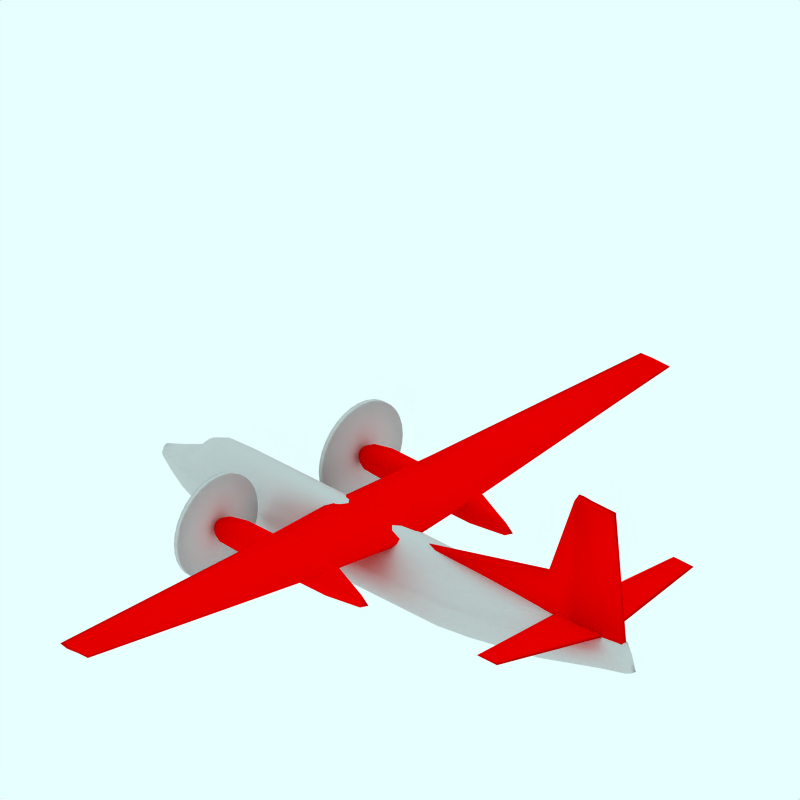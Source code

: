 # Source: F27_100_300_RoyalMail.blend  (saved by Blender 2.49.2; exported with 4.5.12 LTS)
import bpy
from mathutils import Matrix  # noqa: F401  (used for matrix-valued properties, if any)

bpy.ops.wm.read_factory_settings(use_empty=True)
scene = bpy.context.scene
scene.name = 'Scene'

# ---- collections
col_collection_1 = bpy.data.collections.new('Collection 1'); scene.collection.children.link(col_collection_1)
col_collection_2 = bpy.data.collections.new('Collection 2'); scene.collection.children.link(col_collection_2)
col_collection_2.hide_render = True
col_collection_2.hide_viewport = True
col_collection_3 = bpy.data.collections.new('Collection 3'); scene.collection.children.link(col_collection_3)
col_collection_3.hide_render = True
col_collection_3.hide_viewport = True
col_collection_4 = bpy.data.collections.new('Collection 4'); scene.collection.children.link(col_collection_4)
col_collection_4.hide_render = True
col_collection_4.hide_viewport = True

# ---- materials (node trees are filled in below, after node groups)
mat_rosso = bpy.data.materials.new('Rosso')
mat_rosso.alpha_threshold = 0.0
mat_rosso.diffuse_color = (1.0, 0.0, 0.0, 1.0)
mat_rosso.roughness = 0.5
mat_rosso.line_color = (0.0, 0.0, 0.0, 1.0)
mat_texface = bpy.data.materials.new('TexFace')
mat_texface.alpha_threshold = 0.0
mat_texface.roughness = 0.5
mat_texface.line_color = (0.0, 0.0, 0.0, 1.0)
mat_transparent = bpy.data.materials.new('Transparent')
mat_transparent.alpha_threshold = 0.0
mat_transparent.preview_render_type = 'FLAT'
mat_transparent.roughness = 0.5

# ---- material node trees

# ---- world
world_world = bpy.data.worlds.new('World'); scene.world = world_world
world_world.color = (0.9059, 1.0, 1.0)
world_world.use_sun_shadow = False
world_world.sun_shadow_jitter_overblur = 0.0
world_world.cycles.sampling_method = 'MANUAL'
world_world.cycles.sample_map_resolution = 256

# ---- cameras
cam_camera_001 = bpy.data.cameras.new('Camera.001')
cam_camera_001.type = 'ORTHO'
cam_camera_001.passepartout_alpha = 0.2
cam_camera_001.clip_end = 100.0
cam_camera_001.lens = 35.0
cam_camera_001.ortho_scale = 12.0
cam_camera_001.display_size = 5.91
cam_camera_001.show_passepartout = False
cam_camera_001.show_safe_areas = True
cam_camera_001.dof.focus_distance = 0.0
cam_camera_001.dof.aperture_fstop = 128.0

# ---- lights
light_lamp = bpy.data.lights.new('Lamp', 'SUN')
light_lamp.transmission_factor = 0.0
light_lamp.angle = 1.571
light_lamp.energy = 0.028
light_lamp.shadow_buffer_clip_start = 0.5
light_lamp.shadow_soft_size = 1.0
light_lamp.shadow_cascade_max_distance = 1000.0
light_lamp.cycles.use_multiple_importance_sampling = False

# ---- meshes
me_cube_002 = bpy.data.meshes.new('Cube.002')
me_cube_002.from_pydata([(4.77, 0.03954, 0.8634), (0.4796, 0.06365, 0.8634), (4.527, 0.03954, 3.277), (0.4796, 0.06365, 1.114), (4.828, -2.98e-08, 0.8634), (0.4796, 2.682e-07, 0.8634), (4.579, -5.662e-07, 3.346), (0.4796, 1.788e-07, 1.166), (3.215, 0.1418, 0.8634), (3.215, 0.09879, 1.737), (3.215, 8.047e-08, 0.8634), (3.215, -2.906e-07, 1.806), (3.801, 0.1418, 0.8634), (3.801, 0.09879, 3.277), (3.801, 4.022e-08, 0.8634), (3.801, -3.912e-07, 3.346)], [], [(4, 0, 2, 6), (7, 3, 1, 5), (8, 1, 3, 9), (10, 5, 1, 8), (7, 11, 9, 3), (0, 12, 13, 2), (12, 8, 9, 13), (12, 0, 4, 14), (14, 10, 8, 12), (11, 15, 13, 9), (15, 6, 2, 13)])
me_cube_002.polygons.foreach_set('use_smooth', [True] * 11)
me_cube_002.materials.append(mat_rosso)
me_cube_002.use_remesh_preserve_volume = False
me_cube_002.use_remesh_preserve_attributes = False
me_cube_002.use_mirror_vertex_groups = False
me_cube_002.update()
me_cube_001 = bpy.data.meshes.new('Cube.001')
me_cube_001.from_pydata([(4.099, 2.042, 1.365), (3.751, 2.042, 1.358), (4.099, 2.042, 1.399), (3.751, 2.042, 1.407), (4.28, 0.07895, 1.099), (3.45, 0.07895, 1.084), (4.28, 0.07895, 1.175), (3.45, 0.07895, 1.182), (4.14, 2.084, 1.382), (3.722, 2.084, 1.382), (4.357, 0.07895, 1.133), (3.361, 0.07895, 1.133)], [], [(0, 4, 5, 1), (3, 7, 6, 2), (2, 8, 9, 3), (8, 0, 1, 9), (0, 8, 10, 4), (8, 2, 6, 10), (3, 9, 11, 7), (9, 1, 5, 11)])
me_cube_001.polygons.foreach_set('use_smooth', [True] * 8)
me_cube_001.materials.append(mat_rosso)
me_cube_001.use_remesh_preserve_volume = False
me_cube_001.use_remesh_preserve_attributes = False
me_cube_001.use_mirror_vertex_groups = False
me_cube_001.update()
me_cylinder_003 = bpy.data.meshes.new('Cylinder.003')
me_cylinder_003.from_pydata([(-0.3172, 2.137, -2.408), (-0.2114, 2.009, -2.408), (-0.1329, 1.862, -2.408), (-0.08453, 1.702, -2.408), (-0.06819, 1.536, -2.408), (-0.08453, 1.371, -2.408), (-0.1329, 1.211, -2.408), (-0.2114, 1.064, -2.408), (-0.3172, 0.9354, -2.408), (-0.446, 0.8297, -2.408), (-0.5929, 0.7511, -2.408), (-0.7524, 0.7028, -2.408), (-0.9182, 0.6864, -2.408), (-1.084, 0.7028, -2.408), (-1.243, 0.7511, -2.408), (-1.39, 0.8297, -2.408), (-1.519, 0.9354, -2.408), (-1.625, 1.064, -2.408), (-1.703, 1.211, -2.408), (-1.752, 1.371, -2.408), (-1.768, 1.536, -2.408), (-1.752, 1.702, -2.408), (-1.703, 1.862, -2.408), (-1.625, 2.009, -2.408), (-1.519, 2.137, -2.408), (-1.39, 2.243, -2.408), (-1.243, 2.322, -2.408), (-1.084, 2.37, -2.408), (-0.9182, 2.386, -2.408), (-0.7524, 2.37, -2.408), (-0.5929, 2.322, -2.408), (-0.446, 2.243, -2.408), (-0.3172, 2.137, -2.328), (-0.2114, 2.009, -2.328), (-0.1329, 1.862, -2.328), (-0.08453, 1.702, -2.328), (-0.06819, 1.536, -2.328), (-0.08453, 1.371, -2.328), (-0.1329, 1.211, -2.328), (-0.2114, 1.064, -2.328), (-0.3172, 0.9354, -2.328), (-0.446, 0.8297, -2.328), (-0.5929, 0.7511, -2.328), (-0.7524, 0.7028, -2.328), (-0.9182, 0.6864, -2.328), (-1.084, 0.7028, -2.328), (-1.243, 0.7511, -2.328), (-1.39, 0.8297, -2.328), (-1.519, 0.9354, -2.328), (-1.625, 1.064, -2.328), (-1.703, 1.211, -2.328), (-1.752, 1.371, -2.328), (-1.768, 1.536, -2.328), (-1.752, 1.702, -2.328), (-1.703, 1.862, -2.328), (-1.625, 2.009, -2.328), (-1.519, 2.137, -2.328), (-1.39, 2.243, -2.328), (-1.243, 2.322, -2.328), (-1.084, 2.37, -2.328), (-0.9182, 2.386, -2.328), (-0.7524, 2.37, -2.328), (-0.5929, 2.322, -2.328), (-0.446, 2.243, -2.328), (-0.9182, 1.536, -2.408), (-0.9182, 1.536, -2.328)], [], [(64, 0, 1), (65, 33, 32), (64, 1, 2), (65, 34, 33), (64, 2, 3), (65, 35, 34), (64, 3, 4), (65, 36, 35), (64, 4, 5), (65, 37, 36), (64, 5, 6), (65, 38, 37), (64, 6, 7), (65, 39, 38), (64, 7, 8), (65, 40, 39), (64, 8, 9), (65, 41, 40), (64, 9, 10), (65, 42, 41), (64, 10, 11), (65, 43, 42), (64, 11, 12), (65, 44, 43), (64, 12, 13), (65, 45, 44), (64, 13, 14), (65, 46, 45), (64, 14, 15), (65, 47, 46), (64, 15, 16), (65, 48, 47), (64, 16, 17), (65, 49, 48), (64, 17, 18), (65, 50, 49), (64, 18, 19), (65, 51, 50), (64, 19, 20), (65, 52, 51), (64, 20, 21), (65, 53, 52), (64, 21, 22), (65, 54, 53), (64, 22, 23), (65, 55, 54), (64, 23, 24), (65, 56, 55), (64, 24, 25), (65, 57, 56), (64, 25, 26), (65, 58, 57), (64, 26, 27), (65, 59, 58), (64, 27, 28), (65, 60, 59), (64, 28, 29), (65, 61, 60), (64, 29, 30), (65, 62, 61), (64, 30, 31), (65, 63, 62), (31, 0, 64), (65, 32, 63), (0, 32, 33, 1), (1, 33, 34, 2), (2, 34, 35, 3), (3, 35, 36, 4), (4, 36, 37, 5), (5, 37, 38, 6), (6, 38, 39, 7), (7, 39, 40, 8), (8, 40, 41, 9), (9, 41, 42, 10), (10, 42, 43, 11), (11, 43, 44, 12), (12, 44, 45, 13), (13, 45, 46, 14), (14, 46, 47, 15), (15, 47, 48, 16), (16, 48, 49, 17), (17, 49, 50, 18), (18, 50, 51, 19), (19, 51, 52, 20), (20, 52, 53, 21), (21, 53, 54, 22), (22, 54, 55, 23), (23, 55, 56, 24), (24, 56, 57, 25), (25, 57, 58, 26), (26, 58, 59, 27), (27, 59, 60, 28), (28, 60, 61, 29), (29, 61, 62, 30), (30, 62, 63, 31), (32, 0, 31, 63)])
me_cylinder_003.polygons.foreach_set('use_smooth', [True] * 96)
me_cylinder_003.use_remesh_preserve_volume = False
me_cylinder_003.use_remesh_preserve_attributes = False
me_cylinder_003.use_mirror_vertex_groups = False
me_cylinder_003.update()
me_cube = bpy.data.meshes.new('Cube')
me_cube.from_pydata([(-0.4763, 6.119, 1.276), (-0.9432, 6.119, 1.239), (-0.4763, 6.119, 1.327), (-0.9432, 6.093, 1.34), (0.1812, -2.98e-08, 1.058), (-1.281, 2.682e-07, 0.9154), (0.1812, -5.662e-07, 1.16), (-1.281, 1.788e-07, 1.171), (-0.0008681, 1.783, 1.095), (-1.189, 1.783, 0.9527), (-0.0008681, 1.783, 1.16), (-1.189, 1.783, 1.233), (-0.45, 6.174, 1.303), (-1.047, 6.156, 1.303), (0.2075, -3.651e-07, 1.12), (-1.402, 2.123e-07, 1.12), (0.02545, 1.783, 1.134), (-1.31, 1.783, 1.134), (-0.7565, 6.119, 1.254), (-0.7565, 6.119, 1.349), (-0.6959, 1.49e-07, 0.9722), (-0.6959, -1.192e-07, 1.255), (-0.7135, 1.783, 1.01), (-0.7135, 1.783, 1.255), (-0.8186, 6.174, 1.303)], [], [(0, 12, 16, 8), (12, 2, 10, 16), (6, 14, 16, 10), (14, 4, 8, 16), (11, 17, 15, 7), (17, 9, 5, 15), (3, 13, 17, 11), (13, 1, 9, 17), (18, 0, 8, 22), (22, 9, 1, 18), (4, 20, 22, 8), (20, 5, 9, 22), (11, 23, 19, 3), (23, 10, 2, 19), (7, 21, 23, 11), (21, 6, 10, 23), (12, 24, 19, 2), (24, 13, 3, 19), (0, 18, 24, 12), (18, 1, 13, 24)])
me_cube.polygons.foreach_set('use_smooth', [True] * 20)
me_cube.materials.append(mat_rosso)
me_cube.use_remesh_preserve_volume = False
me_cube.use_remesh_preserve_attributes = False
me_cube.use_mirror_vertex_groups = False
me_cube.update()
me_cylinder_001 = bpy.data.meshes.new('Cylinder.001')
me_cylinder_001.from_pydata([(-0.8641, 1.575, -2.477), (-0.8543, 1.566, -2.477), (-0.847, 1.555, -2.477), (-0.8425, 1.544, -2.477), (-0.8409, 1.532, -2.477), (-0.8425, 1.52, -2.477), (-0.847, 1.509, -2.477), (-0.8543, 1.499, -2.477), (-0.8641, 1.49, -2.477), (-0.8761, 1.482, -2.477), (-0.8898, 1.477, -2.477), (-0.9047, 1.473, -2.477), (-0.9201, 1.472, -2.477), (-0.9356, 1.473, -2.477), (-0.9504, 1.477, -2.477), (-0.9641, 1.482, -2.477), (-0.9761, 1.49, -2.477), (-0.986, 1.499, -2.477), (-0.9933, 1.509, -2.477), (-0.9978, 1.52, -2.477), (-0.9993, 1.532, -2.477), (-0.9978, 1.544, -2.477), (-0.9933, 1.555, -2.477), (-0.986, 1.566, -2.477), (-0.9761, 1.575, -2.477), (-0.9641, 1.582, -2.477), (-0.9504, 1.588, -2.477), (-0.9356, 1.591, -2.477), (-0.9201, 1.592, -2.477), (-0.9047, 1.591, -2.477), (-0.8898, 1.588, -2.477), (-0.8761, 1.582, -2.477), (-0.7797, 1.56, 0.6912), (-0.7659, 1.554, 0.6912), (-0.7557, 1.547, 0.6912), (-0.7494, 1.54, 0.6912), (-0.7472, 1.532, 0.6912), (-0.7494, 1.524, 0.6912), (-0.7557, 1.517, 0.6912), (-0.7659, 1.51, 0.6912), (-0.7797, 1.504, 0.6912), (-0.7965, 1.499, 0.6912), (-0.8157, 1.495, 0.6912), (-0.8365, 1.493, 0.6912), (-0.8581, 1.492, 0.6912), (-0.8797, 1.493, 0.6912), (-0.9005, 1.495, 0.6912), (-0.9197, 1.499, 0.6912), (-0.9365, 1.504, 0.6912), (-0.9503, 1.51, 0.6912), (-0.9605, 1.517, 0.6912), (-0.9669, 1.524, 0.6912), (-0.969, 1.532, 0.6912), (-0.9669, 1.54, 0.6912), (-0.9605, 1.547, 0.6912), (-0.9503, 1.554, 0.6912), (-0.9365, 1.56, 0.6912), (-0.9197, 1.565, 0.6912), (-0.9005, 1.569, 0.6912), (-0.8797, 1.571, 0.6912), (-0.8581, 1.572, 0.6912), (-0.8365, 1.571, 0.6912), (-0.8157, 1.569, 0.6912), (-0.7965, 1.565, 0.6912), (-0.9171, 1.532, -2.528), (-0.8451, 1.532, 0.8603), (-0.7427, 1.643, -0.9526), (-0.7755, 1.674, -0.9526), (-0.7183, 1.609, -0.9526), (-0.7033, 1.571, -0.9526), (-0.6982, 1.532, -0.9526), (-0.7033, 1.493, -0.9526), (-0.7183, 1.456, -0.9526), (-0.7427, 1.421, -0.9526), (-0.7755, 1.391, -0.9526), (-0.8155, 1.366, -0.9526), (-0.8612, 1.347, -0.9526), (-0.9107, 1.336, -0.9526), (-0.9622, 1.332, -0.9526), (-1.014, 1.336, -0.9526), (-1.063, 1.347, -0.9526), (-1.109, 1.366, -0.9526), (-1.149, 1.391, -0.9526), (-1.182, 1.421, -0.9526), (-1.206, 1.456, -0.9526), (-1.221, 1.493, -0.9526), (-1.226, 1.532, -0.9526), (-1.221, 1.571, -0.9526), (-1.206, 1.609, -0.9526), (-1.182, 1.643, -0.9526), (-1.149, 1.674, -0.9526), (-1.109, 1.698, -0.9526), (-1.063, 1.717, -0.9526), (-1.014, 1.728, -0.9526), (-0.9622, 1.732, -0.9526), (-0.9107, 1.728, -0.9526), (-0.8612, 1.717, -0.9526), (-0.8155, 1.698, -0.9526), (-0.7427, 1.643, -1.789), (-0.7755, 1.674, -1.789), (-0.7183, 1.609, -1.789), (-0.7033, 1.571, -1.789), (-0.6982, 1.532, -1.789), (-0.7033, 1.493, -1.789), (-0.7183, 1.456, -1.789), (-0.7427, 1.421, -1.789), (-0.7755, 1.391, -1.789), (-0.8155, 1.366, -1.789), (-0.8612, 1.347, -1.789), (-0.9107, 1.336, -1.789), (-0.9622, 1.332, -1.789), (-1.014, 1.336, -1.789), (-1.063, 1.347, -1.789), (-1.109, 1.366, -1.789), (-1.149, 1.391, -1.789), (-1.182, 1.421, -1.789), (-1.206, 1.456, -1.789), (-1.221, 1.493, -1.789), (-1.226, 1.532, -1.789), (-1.221, 1.571, -1.789), (-1.206, 1.609, -1.789), (-1.182, 1.643, -1.789), (-1.149, 1.674, -1.789), (-1.109, 1.698, -1.789), (-1.063, 1.717, -1.789), (-1.014, 1.728, -1.789), (-0.9622, 1.732, -1.789), (-0.9107, 1.728, -1.789), (-0.8612, 1.717, -1.789), (-0.8155, 1.698, -1.789), (-0.7427, 1.643, 0.06029), (-0.7755, 1.674, 0.06029), (-0.7183, 1.609, 0.06029), (-0.7033, 1.571, 0.06029), (-0.6982, 1.532, 0.06029), (-0.7033, 1.493, 0.06029), (-0.7183, 1.456, 0.06029), (-0.7427, 1.421, 0.06029), (-0.7755, 1.391, 0.06029), (-0.8155, 1.366, 0.06029), (-0.8612, 1.347, 0.06029), (-0.9107, 1.336, 0.06029), (-0.9622, 1.332, 0.06029), (-1.014, 1.336, 0.06029), (-1.063, 1.347, 0.06029), (-1.109, 1.366, 0.06029), (-1.149, 1.391, 0.06029), (-1.182, 1.421, 0.06029), (-1.206, 1.456, 0.06029), (-1.221, 1.493, 0.06029), (-1.226, 1.532, 0.06029), (-1.221, 1.571, 0.06029), (-1.206, 1.609, 0.06029), (-1.182, 1.643, 0.06029), (-1.149, 1.674, 0.06029), (-1.109, 1.698, 0.06029), (-1.063, 1.717, 0.06029), (-1.014, 1.728, 0.06029), (-0.9622, 1.732, 0.06029), (-0.9107, 1.728, 0.06029), (-0.8612, 1.717, 0.06029), (-0.8155, 1.698, 0.06029), (-0.762, 1.643, -2.145), (-0.7882, 1.674, -2.145), (-0.7425, 1.609, -2.145), (-0.7304, 1.571, -2.145), (-0.7264, 1.532, -2.145), (-0.7304, 1.493, -2.145), (-0.7425, 1.456, -2.145), (-0.762, 1.421, -2.145), (-0.7882, 1.391, -2.145), (-0.8202, 1.366, -2.145), (-0.8568, 1.347, -2.145), (-0.8964, 1.336, -2.145), (-0.9376, 1.332, -2.145), (-0.9788, 1.336, -2.145), (-1.018, 1.347, -2.145), (-1.055, 1.366, -2.145), (-1.087, 1.391, -2.145), (-1.113, 1.421, -2.145), (-1.133, 1.456, -2.145), (-1.145, 1.493, -2.145), (-1.149, 1.532, -2.145), (-1.145, 1.571, -2.145), (-1.133, 1.609, -2.145), (-1.113, 1.643, -2.145), (-1.087, 1.674, -2.145), (-1.055, 1.698, -2.145), (-1.018, 1.717, -2.145), (-0.9788, 1.728, -2.145), (-0.9376, 1.732, -2.145), (-0.8964, 1.728, -2.145), (-0.8568, 1.717, -2.145), (-0.8202, 1.698, -2.145), (-0.7862, 1.599, -2.277), (-0.8059, 1.617, -2.277), (-0.7716, 1.578, -2.277), (-0.7626, 1.556, -2.277), (-0.7595, 1.532, -2.277), (-0.7626, 1.509, -2.277), (-0.7716, 1.486, -2.277), (-0.7862, 1.466, -2.277), (-0.8059, 1.447, -2.277), (-0.8299, 1.432, -2.277), (-0.8573, 1.421, -2.277), (-0.887, 1.414, -2.277), (-0.9179, 1.412, -2.277), (-0.9488, 1.414, -2.277), (-0.9785, 1.421, -2.277), (-1.006, 1.432, -2.277), (-1.03, 1.447, -2.277), (-1.05, 1.466, -2.277), (-1.064, 1.486, -2.277), (-1.073, 1.509, -2.277), (-1.076, 1.532, -2.277), (-1.073, 1.556, -2.277), (-1.064, 1.578, -2.277), (-1.05, 1.599, -2.277), (-1.03, 1.617, -2.277), (-1.006, 1.632, -2.277), (-0.9785, 1.643, -2.277), (-0.9488, 1.65, -2.277), (-0.9179, 1.652, -2.277), (-0.887, 1.65, -2.277), (-0.8573, 1.643, -2.277), (-0.8299, 1.632, -2.277), (-0.8301, 1.577, -2.306), (-0.8432, 1.589, -2.306), (-0.8203, 1.563, -2.306), (-0.8143, 1.548, -2.306), (-0.8123, 1.532, -2.306), (-0.8143, 1.517, -2.306), (-0.8203, 1.502, -2.306), (-0.8301, 1.488, -2.306), (-0.8432, 1.476, -2.306), (-0.8592, 1.466, -2.306), (-0.8775, 1.458, -2.306), (-0.8973, 1.454, -2.306), (-0.9179, 1.452, -2.306), (-0.9385, 1.454, -2.306), (-0.9583, 1.458, -2.306), (-0.9766, 1.466, -2.306), (-0.9926, 1.476, -2.306), (-1.006, 1.488, -2.306), (-1.015, 1.502, -2.306), (-1.021, 1.517, -2.306), (-1.024, 1.532, -2.306), (-1.021, 1.548, -2.306), (-1.015, 1.563, -2.306), (-1.006, 1.577, -2.306), (-0.9926, 1.589, -2.306), (-0.9766, 1.599, -2.306), (-0.9583, 1.606, -2.306), (-0.9385, 1.611, -2.306), (-0.9179, 1.612, -2.306), (-0.8973, 1.611, -2.306), (-0.8775, 1.606, -2.306), (-0.8592, 1.599, -2.306)], [], [(64, 0, 1), (65, 33, 32), (64, 1, 2), (65, 34, 33), (64, 2, 3), (65, 35, 34), (64, 3, 4), (65, 36, 35), (64, 4, 5), (65, 37, 36), (64, 5, 6), (65, 38, 37), (64, 6, 7), (65, 39, 38), (64, 7, 8), (65, 40, 39), (64, 8, 9), (65, 41, 40), (64, 9, 10), (65, 42, 41), (64, 10, 11), (65, 43, 42), (64, 11, 12), (65, 44, 43), (64, 12, 13), (65, 45, 44), (64, 13, 14), (65, 46, 45), (64, 14, 15), (65, 47, 46), (64, 15, 16), (65, 48, 47), (64, 16, 17), (65, 49, 48), (64, 17, 18), (65, 50, 49), (64, 18, 19), (65, 51, 50), (64, 19, 20), (65, 52, 51), (64, 20, 21), (65, 53, 52), (64, 21, 22), (65, 54, 53), (64, 22, 23), (65, 55, 54), (64, 23, 24), (65, 56, 55), (64, 24, 25), (65, 57, 56), (64, 25, 26), (65, 58, 57), (64, 26, 27), (65, 59, 58), (64, 27, 28), (65, 60, 59), (64, 28, 29), (65, 61, 60), (64, 29, 30), (65, 62, 61), (64, 30, 31), (65, 63, 62), (31, 0, 64), (65, 32, 63), (99, 67, 66, 98), (98, 66, 68, 100), (100, 68, 69, 101), (101, 69, 70, 102), (102, 70, 71, 103), (103, 71, 72, 104), (104, 72, 73, 105), (105, 73, 74, 106), (106, 74, 75, 107), (107, 75, 76, 108), (108, 76, 77, 109), (109, 77, 78, 110), (110, 78, 79, 111), (111, 79, 80, 112), (112, 80, 81, 113), (113, 81, 82, 114), (114, 82, 83, 115), (115, 83, 84, 116), (116, 84, 85, 117), (117, 85, 86, 118), (118, 86, 87, 119), (119, 87, 88, 120), (120, 88, 89, 121), (121, 89, 90, 122), (122, 90, 91, 123), (123, 91, 92, 124), (124, 92, 93, 125), (125, 93, 94, 126), (126, 94, 95, 127), (127, 95, 96, 128), (128, 96, 97, 129), (67, 99, 129, 97), (67, 131, 130, 66), (131, 32, 33, 130), (66, 130, 132, 68), (130, 33, 34, 132), (68, 132, 133, 69), (132, 34, 35, 133), (69, 133, 134, 70), (133, 35, 36, 134), (70, 134, 135, 71), (134, 36, 37, 135), (71, 135, 136, 72), (135, 37, 38, 136), (72, 136, 137, 73), (136, 38, 39, 137), (73, 137, 138, 74), (137, 39, 40, 138), (74, 138, 139, 75), (138, 40, 41, 139), (75, 139, 140, 76), (139, 41, 42, 140), (76, 140, 141, 77), (140, 42, 43, 141), (77, 141, 142, 78), (141, 43, 44, 142), (78, 142, 143, 79), (142, 44, 45, 143), (79, 143, 144, 80), (143, 45, 46, 144), (80, 144, 145, 81), (144, 46, 47, 145), (81, 145, 146, 82), (145, 47, 48, 146), (82, 146, 147, 83), (146, 48, 49, 147), (83, 147, 148, 84), (147, 49, 50, 148), (84, 148, 149, 85), (148, 50, 51, 149), (85, 149, 150, 86), (149, 51, 52, 150), (86, 150, 151, 87), (150, 52, 53, 151), (87, 151, 152, 88), (151, 53, 54, 152), (88, 152, 153, 89), (152, 54, 55, 153), (89, 153, 154, 90), (153, 55, 56, 154), (90, 154, 155, 91), (154, 56, 57, 155), (91, 155, 156, 92), (155, 57, 58, 156), (92, 156, 157, 93), (156, 58, 59, 157), (93, 157, 158, 94), (157, 59, 60, 158), (94, 158, 159, 95), (158, 60, 61, 159), (95, 159, 160, 96), (159, 61, 62, 160), (96, 160, 161, 97), (160, 62, 63, 161), (32, 131, 161, 63), (131, 67, 97, 161), (163, 99, 98, 162), (162, 98, 100, 164), (164, 100, 101, 165), (165, 101, 102, 166), (166, 102, 103, 167), (167, 103, 104, 168), (168, 104, 105, 169), (169, 105, 106, 170), (170, 106, 107, 171), (171, 107, 108, 172), (172, 108, 109, 173), (173, 109, 110, 174), (174, 110, 111, 175), (175, 111, 112, 176), (176, 112, 113, 177), (177, 113, 114, 178), (178, 114, 115, 179), (179, 115, 116, 180), (180, 116, 117, 181), (181, 117, 118, 182), (182, 118, 119, 183), (183, 119, 120, 184), (184, 120, 121, 185), (185, 121, 122, 186), (186, 122, 123, 187), (187, 123, 124, 188), (188, 124, 125, 189), (189, 125, 126, 190), (190, 126, 127, 191), (191, 127, 128, 192), (192, 128, 129, 193), (99, 163, 193, 129), (195, 163, 162, 194), (194, 162, 164, 196), (196, 164, 165, 197), (197, 165, 166, 198), (198, 166, 167, 199), (199, 167, 168, 200), (200, 168, 169, 201), (201, 169, 170, 202), (202, 170, 171, 203), (203, 171, 172, 204), (204, 172, 173, 205), (205, 173, 174, 206), (206, 174, 175, 207), (207, 175, 176, 208), (208, 176, 177, 209), (209, 177, 178, 210), (210, 178, 179, 211), (211, 179, 180, 212), (212, 180, 181, 213), (213, 181, 182, 214), (214, 182, 183, 215), (215, 183, 184, 216), (216, 184, 185, 217), (217, 185, 186, 218), (218, 186, 187, 219), (219, 187, 188, 220), (220, 188, 189, 221), (221, 189, 190, 222), (222, 190, 191, 223), (223, 191, 192, 224), (224, 192, 193, 225), (163, 195, 225, 193), (0, 227, 226, 1), (227, 195, 194, 226), (1, 226, 228, 2), (226, 194, 196, 228), (2, 228, 229, 3), (228, 196, 197, 229), (3, 229, 230, 4), (229, 197, 198, 230), (4, 230, 231, 5), (230, 198, 199, 231), (5, 231, 232, 6), (231, 199, 200, 232), (6, 232, 233, 7), (232, 200, 201, 233), (7, 233, 234, 8), (233, 201, 202, 234), (8, 234, 235, 9), (234, 202, 203, 235), (9, 235, 236, 10), (235, 203, 204, 236), (10, 236, 237, 11), (236, 204, 205, 237), (11, 237, 238, 12), (237, 205, 206, 238), (12, 238, 239, 13), (238, 206, 207, 239), (13, 239, 240, 14), (239, 207, 208, 240), (14, 240, 241, 15), (240, 208, 209, 241), (15, 241, 242, 16), (241, 209, 210, 242), (16, 242, 243, 17), (242, 210, 211, 243), (17, 243, 244, 18), (243, 211, 212, 244), (18, 244, 245, 19), (244, 212, 213, 245), (19, 245, 246, 20), (245, 213, 214, 246), (20, 246, 247, 21), (246, 214, 215, 247), (21, 247, 248, 22), (247, 215, 216, 248), (22, 248, 249, 23), (248, 216, 217, 249), (23, 249, 250, 24), (249, 217, 218, 250), (24, 250, 251, 25), (250, 218, 219, 251), (25, 251, 252, 26), (251, 219, 220, 252), (26, 252, 253, 27), (252, 220, 221, 253), (27, 253, 254, 28), (253, 221, 222, 254), (28, 254, 255, 29), (254, 222, 223, 255), (29, 255, 256, 30), (255, 223, 224, 256), (30, 256, 257, 31), (256, 224, 225, 257), (195, 227, 257, 225), (227, 0, 31, 257)])
me_cylinder_001.polygons.foreach_set('use_smooth', [True] * 288)
me_cylinder_001.materials.append(mat_rosso)
me_cylinder_001.use_remesh_preserve_volume = False
me_cylinder_001.use_remesh_preserve_attributes = False
me_cylinder_001.use_mirror_vertex_groups = False
me_cylinder_001.update()
me_cylinder = bpy.data.meshes.new('Cylinder')
me_cylinder.from_pydata([(0.0588, 0.623, -4.948), (0.06915, 0.6037, -4.948), (0.07683, 0.5813, -4.948), (0.09062, 0.5596, -4.948), (0.0924, 0.5371, -4.948), (0.09062, 0.5146, -4.948), (0.08537, 0.493, -4.948), (0.07683, 0.4731, -4.948), (0.06534, 0.4556, -4.948), (0.05133, 0.4412, -4.948), (0.03536, 0.4306, -4.948), (0.01803, 0.424, -4.948), (1.77e-07, 0.4218, -4.948), (-0.01803, 0.424, -4.948), (-0.03536, 0.4306, -4.948), (-0.05133, 0.4412, -4.948), (-0.06534, 0.4556, -4.948), (-0.07683, 0.4731, -4.948), (-0.08537, 0.493, -4.948), (-0.09062, 0.5146, -4.948), (-0.0924, 0.5371, -4.948), (-0.09062, 0.5596, -4.948), (-0.07683, 0.5813, -4.948), (-0.06914, 0.6037, -4.948), (-0.0588, 0.623, -4.948), (-0.0462, 0.6387, -4.948), (-0.03182, 0.6505, -4.948), (-0.01622, 0.6577, -4.948), (3.406e-07, 0.6601, -4.948), (0.01622, 0.6577, -4.948), (0.03182, 0.6505, -4.948), (0.0462, 0.6387, -4.948), (0.03512, 0.9712, 4.894), (0.03997, 0.9442, 4.894), (0.04357, 0.9128, 4.894), (0.05004, 0.8825, 4.894), (0.05087, 0.851, 4.894), (0.05004, 0.8195, 4.894), (0.04757, 0.7892, 4.894), (0.04357, 0.7613, 4.894), (0.03819, 0.7368, 4.894), (0.03162, 0.7167, 4.894), (0.02413, 0.7018, 4.894), (0.01601, 0.6926, 4.894), (0.007559, 0.6895, 4.894), (-0.0008904, 0.6926, 4.894), (-0.009016, 0.7018, 4.894), (-0.0165, 0.7167, 4.894), (-0.02307, 0.7368, 4.894), (-0.02845, 0.7613, 4.894), (-0.03246, 0.7892, 4.894), (-0.03492, 0.8195, 4.894), (-0.03575, 0.851, 4.894), (-0.03492, 0.8825, 4.894), (-0.02845, 0.9128, 4.894), (-0.02485, 0.9442, 4.894), (-0.02, 0.9712, 4.894), (-0.0141, 0.9933, 4.894), (-0.007358, 1.01, 4.894), (-4.572e-05, 1.02, 4.894), (0.007559, 1.023, 4.894), (0.01516, 1.02, 4.894), (0.02248, 1.01, 4.894), (0.02922, 0.9933, 4.894), (1.721e-07, 0.5151, -4.987), (-1.726e-07, 0.762, 5.0), (0.4322, 0.9159, 1.105), (0.3675, 1.012, 1.105), (0.4802, 0.8037, 1.105), (0.5664, 0.6955, 1.105), (0.5775, 0.583, 1.105), (0.5664, 0.4704, 1.105), (0.5335, 0.3622, 1.105), (0.4802, 0.2625, 1.105), (0.4084, 0.1751, 1.105), (0.3208, 0.1034, 1.105), (0.221, 0.05007, 1.105), (0.1127, 0.01724, 1.105), (2.16e-07, 0.00616, 1.105), (-0.1127, 0.01724, 1.105), (-0.221, 0.05007, 1.105), (-0.3208, 0.1034, 1.105), (-0.4084, 0.1751, 1.105), (-0.4802, 0.2625, 1.105), (-0.5335, 0.3622, 1.105), (-0.5664, 0.4704, 1.105), (-0.5775, 0.583, 1.105), (-0.5664, 0.6955, 1.105), (-0.4802, 0.8037, 1.105), (-0.4322, 0.9159, 1.105), (-0.3675, 1.012, 1.105), (-0.2888, 1.091, 1.105), (-0.1989, 1.15, 1.105), (-0.1014, 1.186, 1.105), (-2.021e-06, 1.198, 1.105), (0.1014, 1.186, 1.105), (0.1989, 1.15, 1.105), (0.2888, 1.091, 1.105), (0.2838, 0.973, 3.072), (0.2417, 1.05, 3.072), (0.315, 0.8832, 3.072), (0.371, 0.7967, 3.072), (0.3782, 0.7066, 3.072), (0.371, 0.6166, 3.072), (0.3497, 0.5301, 3.072), (0.315, 0.4503, 3.072), (0.2683, 0.3804, 3.072), (0.2114, 0.323, 3.072), (0.1465, 0.2803, 3.072), (0.07609, 0.2541, 3.072), (0.002861, 0.2452, 3.072), (-0.07037, 0.2541, 3.072), (-0.1408, 0.2803, 3.072), (-0.2057, 0.323, 3.072), (-0.2626, 0.3804, 3.072), (-0.3093, 0.4503, 3.072), (-0.3439, 0.5301, 3.072), (-0.3653, 0.6166, 3.072), (-0.3725, 0.7066, 3.072), (-0.3653, 0.7967, 3.072), (-0.3093, 0.8832, 3.072), (-0.278, 0.973, 3.072), (-0.236, 1.05, 3.072), (-0.1848, 1.113, 3.072), (-0.1264, 1.16, 3.072), (-0.06305, 1.189, 3.072), (0.002858, 1.199, 3.072), (0.06877, 1.189, 3.072), (0.1321, 1.16, 3.072), (0.1906, 1.113, 3.072), (0.1354, 1.044, 4.306), (0.116, 1.097, 4.306), (0.1498, 0.9826, 4.306), (0.1756, 0.9231, 4.306), (0.179, 0.8612, 4.306), (0.1756, 0.7994, 4.306), (0.1658, 0.7398, 4.306), (0.1498, 0.685, 4.306), (0.1282, 0.6369, 4.306), (0.102, 0.5975, 4.306), (0.07202, 0.5682, 4.306), (0.03952, 0.5501, 4.306), (0.005721, 0.544, 4.306), (-0.02808, 0.5501, 4.306), (-0.06058, 0.5682, 4.306), (-0.09053, 0.5975, 4.306), (-0.1168, 0.6369, 4.306), (-0.1383, 0.685, 4.306), (-0.1543, 0.7398, 4.306), (-0.1642, 0.7994, 4.306), (-0.1675, 0.8612, 4.306), (-0.1642, 0.9231, 4.306), (-0.1383, 0.9826, 4.306), (-0.1239, 1.044, 4.306), (-0.1045, 1.097, 4.306), (-0.08091, 1.141, 4.306), (-0.05395, 1.173, 4.306), (-0.0247, 1.193, 4.306), (0.00572, 1.199, 4.306), (0.03614, 1.193, 4.306), (0.06539, 1.173, 4.306), (0.09235, 1.141, 4.306), (0.07177, 1.066, 4.791), (0.06207, 1.11, 4.791), (0.07897, 1.014, 4.791), (0.09191, 0.9643, 4.791), (0.09357, 0.9124, 4.791), (0.09191, 0.8606, 4.791), (0.08698, 0.8108, 4.791), (0.07897, 0.7648, 4.791), (0.0682, 0.7246, 4.791), (0.05507, 0.6915, 4.791), (0.0401, 0.667, 4.791), (0.02385, 0.6518, 4.791), (0.006947, 0.6467, 4.791), (-0.009953, 0.6518, 4.791), (-0.0262, 0.667, 4.791), (-0.04118, 0.6915, 4.791), (-0.05431, 0.7246, 4.791), (-0.06508, 0.7648, 4.791), (-0.07308, 0.8108, 4.791), (-0.07801, 0.8606, 4.791), (-0.07968, 0.9124, 4.791), (-0.07801, 0.9643, 4.791), (-0.06508, 1.014, 4.791), (-0.05788, 1.066, 4.791), (-0.04818, 1.11, 4.791), (-0.03637, 1.146, 4.791), (-0.02289, 1.173, 4.791), (-0.008264, 1.19, 4.791), (0.006946, 1.196, 4.791), (0.02216, 1.19, 4.791), (0.03678, 1.173, 4.791), (0.05026, 1.146, 4.791), (0.4322, 0.9356, 1.783), (0.3675, 1.025, 1.783), (0.4802, 0.8311, 1.783), (0.5664, 0.7304, 1.783), (0.5775, 0.6256, 1.783), (0.5664, 0.5209, 1.783), (0.5335, 0.4201, 1.783), (0.4802, 0.3273, 1.783), (0.4084, 0.2459, 1.783), (0.3208, 0.1791, 1.783), (0.221, 0.1295, 1.783), (0.1127, 0.09895, 1.783), (2.418e-07, 0.08863, 1.783), (-0.1127, 0.09895, 1.783), (-0.221, 0.1295, 1.783), (-0.3208, 0.1791, 1.783), (-0.4084, 0.2459, 1.783), (-0.4802, 0.3273, 1.783), (-0.5335, 0.4201, 1.783), (-0.5664, 0.5209, 1.783), (-0.5775, 0.6256, 1.783), (-0.5664, 0.7304, 1.783), (-0.4802, 0.8311, 1.783), (-0.4322, 0.9356, 1.783), (-0.3675, 1.025, 1.783), (-0.2888, 1.099, 1.783), (-0.1989, 1.153, 1.783), (-0.1014, 1.187, 1.783), (-2.358e-06, 1.198, 1.783), (0.1014, 1.187, 1.783), (0.1989, 1.153, 1.783), (0.2888, 1.099, 1.783), (0.4322, 0.9159, -3.403), (0.3675, 1.012, -3.403), (0.4802, 0.8037, -3.403), (0.5664, 0.6955, -3.403), (0.5775, 0.583, -3.403), (0.5664, 0.4704, -3.403), (0.5335, 0.3622, -3.403), (0.4802, 0.2625, -3.403), (0.4084, 0.1751, -3.403), (0.3208, 0.1034, -3.403), (0.221, 0.05007, -3.403), (0.1127, 0.01724, -3.403), (4.426e-08, 0.00616, -3.403), (-0.1127, 0.01724, -3.403), (-0.221, 0.05007, -3.403), (-0.3208, 0.1034, -3.403), (-0.4084, 0.1751, -3.403), (-0.4802, 0.2625, -3.403), (-0.5335, 0.3622, -3.403), (-0.5664, 0.4704, -3.403), (-0.5775, 0.583, -3.403), (-0.5664, 0.6955, -3.403), (-0.4802, 0.8037, -3.403), (-0.4322, 0.9159, -3.403), (-0.3675, 1.012, -3.403), (-0.2888, 1.091, -3.403), (-0.1989, 1.15, -3.403), (-0.1014, 1.186, -3.403), (2.194e-07, 1.198, -3.403), (0.1014, 1.186, -3.403), (0.1989, 1.15, -3.403), (0.2888, 1.091, -3.403), (0.3941, 0.9159, -3.807), (0.3352, 1.012, -3.807), (0.4379, 0.8037, -3.807), (0.5166, 0.6955, -3.807), (0.5267, 0.583, -3.807), (0.5166, 0.4761, -3.807), (0.4866, 0.3733, -3.807), (0.4379, 0.2786, -3.807), (0.3724, 0.1955, -3.807), (0.2926, 0.1274, -3.807), (0.2016, 0.07677, -3.807), (0.1028, 0.04559, -3.807), (4.098e-08, 0.03506, -3.807), (-0.1028, 0.04559, -3.807), (-0.2016, 0.07677, -3.807), (-0.2926, 0.1274, -3.807), (-0.3724, 0.1956, -3.807), (-0.4379, 0.2786, -3.807), (-0.4866, 0.3733, -3.807), (-0.5166, 0.4761, -3.807), (-0.5267, 0.583, -3.807), (-0.5166, 0.6955, -3.807), (-0.4379, 0.8037, -3.807), (-0.3941, 0.9159, -3.807), (-0.3352, 1.012, -3.807), (-0.2633, 1.091, -3.807), (-0.1814, 1.15, -3.807), (-0.09247, 1.186, -3.807), (3.978e-07, 1.198, -3.807), (0.09248, 1.186, -3.807), (0.1814, 1.15, -3.807), (0.2633, 1.091, -3.807), (0.3616, 0.8661, -4.043), (0.3075, 0.9478, -4.043), (0.4017, 0.7708, -4.043), (0.4739, 0.6955, -4.043), (0.4832, 0.583, -4.043), (0.4739, 0.4826, -4.043), (0.4464, 0.386, -4.043), (0.4017, 0.297, -4.043), (0.3416, 0.2189, -4.043), (0.2684, 0.1549, -4.043), (0.1849, 0.1073, -4.043), (0.09426, 0.07801, -4.043), (4.407e-08, 0.06811, -4.043), (-0.09426, 0.07801, -4.043), (-0.1849, 0.1073, -4.043), (-0.2684, 0.1549, -4.043), (-0.3416, 0.2189, -4.043), (-0.4017, 0.297, -4.043), (-0.4464, 0.386, -4.043), (-0.4739, 0.4826, -4.043), (-0.4832, 0.583, -4.043), (-0.4739, 0.6955, -4.043), (-0.4017, 0.7708, -4.043), (-0.3616, 0.8661, -4.043), (-0.3075, 0.9478, -4.043), (-0.2416, 1.015, -4.043), (-0.1664, 1.065, -4.043), (-0.08483, 1.095, -4.043), (4.85e-07, 1.106, -4.043), (0.08483, 1.095, -4.043), (0.1664, 1.065, -4.043), (0.2416, 1.015, -4.043), (0.3109, 0.8012, -4.27), (0.2644, 0.8182, -4.27), (0.3454, 0.7787, -4.27), (0.4074, 0.6955, -4.27), (0.4154, 0.583, -4.27), (0.4074, 0.4954, -4.27), (0.3838, 0.4109, -4.27), (0.3454, 0.333, -4.27), (0.2937, 0.2648, -4.27), (0.2308, 0.2088, -4.27), (0.159, 0.1672, -4.27), (0.08104, 0.1415, -4.27), (5.842e-08, 0.1329, -4.27), (-0.08104, 0.1415, -4.27), (-0.159, 0.1672, -4.27), (-0.2308, 0.2088, -4.27), (-0.2937, 0.2648, -4.27), (-0.3454, 0.333, -4.27), (-0.3838, 0.4109, -4.27), (-0.4074, 0.4954, -4.27), (-0.4154, 0.583, -4.27), (-0.4074, 0.6955, -4.27), (-0.3454, 0.7787, -4.27), (-0.3109, 0.8012, -4.27), (-0.2644, 0.8182, -4.27), (-0.2077, 0.8322, -4.27), (-0.1431, 0.8426, -4.27), (-0.07294, 0.849, -4.27), (5.279e-07, 0.8511, -4.27), (0.07294, 0.849, -4.27), (0.1431, 0.8426, -4.27), (0.2077, 0.8322, -4.27), (0.1693, 0.6741, -4.683), (0.1439, 0.6937, -4.683), (0.1881, 0.6509, -4.683), (0.2218, 0.6214, -4.683), (0.2262, 0.583, -4.683), (0.2218, 0.5239, -4.683), (0.209, 0.4646, -4.683), (0.1881, 0.4099, -4.683), (0.1599, 0.3619, -4.683), (0.1257, 0.3225, -4.683), (0.08656, 0.2933, -4.683), (0.04413, 0.2753, -4.683), (1.201e-07, 0.2692, -4.683), (-0.04413, 0.2753, -4.683), (-0.08656, 0.2933, -4.683), (-0.1257, 0.3225, -4.683), (-0.1599, 0.3619, -4.683), (-0.1881, 0.4099, -4.683), (-0.209, 0.4646, -4.683), (-0.2218, 0.5239, -4.683), (-0.2262, 0.583, -4.683), (-0.2218, 0.6214, -4.683), (-0.1881, 0.6509, -4.683), (-0.1693, 0.6741, -4.683), (-0.1439, 0.6937, -4.683), (-0.1131, 0.7097, -4.683), (-0.0779, 0.7217, -4.683), (-0.03971, 0.729, -4.683), (4.66e-07, 0.7315, -4.683), (0.03971, 0.729, -4.683), (0.0779, 0.7217, -4.683), (0.1131, 0.7097, -4.683)], [], [(64, 0, 1), (65, 33, 32), (64, 1, 2), (65, 34, 33), (64, 2, 3), (65, 35, 34), (64, 3, 4), (65, 36, 35), (64, 4, 5), (65, 37, 36), (64, 5, 6), (65, 38, 37), (64, 6, 7), (65, 39, 38), (64, 7, 8), (65, 40, 39), (64, 8, 9), (65, 41, 40), (64, 9, 10), (65, 42, 41), (64, 10, 11), (65, 43, 42), (64, 11, 12), (65, 44, 43), (64, 12, 13), (65, 45, 44), (64, 13, 14), (65, 46, 45), (64, 14, 15), (65, 47, 46), (64, 15, 16), (65, 48, 47), (64, 16, 17), (65, 49, 48), (64, 17, 18), (65, 50, 49), (64, 18, 19), (65, 51, 50), (64, 19, 20), (65, 52, 51), (64, 20, 21), (65, 53, 52), (64, 21, 22), (65, 54, 53), (64, 22, 23), (65, 55, 54), (64, 23, 24), (65, 56, 55), (64, 24, 25), (65, 57, 56), (64, 25, 26), (65, 58, 57), (64, 26, 27), (65, 59, 58), (64, 27, 28), (65, 60, 59), (64, 28, 29), (65, 61, 60), (64, 29, 30), (65, 62, 61), (64, 30, 31), (65, 63, 62), (31, 0, 64), (65, 32, 63), (99, 131, 130, 98), (98, 130, 132, 100), (100, 132, 133, 101), (101, 133, 134, 102), (102, 134, 135, 103), (103, 135, 136, 104), (104, 136, 137, 105), (105, 137, 138, 106), (106, 138, 139, 107), (107, 139, 140, 108), (108, 140, 141, 109), (109, 141, 142, 110), (110, 142, 143, 111), (111, 143, 144, 112), (112, 144, 145, 113), (113, 145, 146, 114), (114, 146, 147, 115), (115, 147, 148, 116), (116, 148, 149, 117), (117, 149, 150, 118), (118, 150, 151, 119), (119, 151, 152, 120), (120, 152, 153, 121), (121, 153, 154, 122), (122, 154, 155, 123), (123, 155, 156, 124), (124, 156, 157, 125), (125, 157, 158, 126), (126, 158, 159, 127), (127, 159, 160, 128), (128, 160, 161, 129), (131, 99, 129, 161), (131, 163, 162, 130), (163, 32, 33, 162), (130, 162, 164, 132), (162, 33, 34, 164), (132, 164, 165, 133), (164, 34, 35, 165), (133, 165, 166, 134), (165, 35, 36, 166), (134, 166, 167, 135), (166, 36, 37, 167), (135, 167, 168, 136), (167, 37, 38, 168), (136, 168, 169, 137), (168, 38, 39, 169), (137, 169, 170, 138), (169, 39, 40, 170), (138, 170, 171, 139), (170, 40, 41, 171), (139, 171, 172, 140), (171, 41, 42, 172), (140, 172, 173, 141), (172, 42, 43, 173), (141, 173, 174, 142), (173, 43, 44, 174), (142, 174, 175, 143), (174, 44, 45, 175), (143, 175, 176, 144), (175, 45, 46, 176), (144, 176, 177, 145), (176, 46, 47, 177), (145, 177, 178, 146), (177, 47, 48, 178), (146, 178, 179, 147), (178, 48, 49, 179), (147, 179, 180, 148), (179, 49, 50, 180), (148, 180, 181, 149), (180, 50, 51, 181), (149, 181, 182, 150), (181, 51, 52, 182), (150, 182, 183, 151), (182, 52, 53, 183), (151, 183, 184, 152), (183, 53, 54, 184), (152, 184, 185, 153), (184, 54, 55, 185), (153, 185, 186, 154), (185, 55, 56, 186), (154, 186, 187, 155), (186, 56, 57, 187), (155, 187, 188, 156), (187, 57, 58, 188), (156, 188, 189, 157), (188, 58, 59, 189), (157, 189, 190, 158), (189, 59, 60, 190), (158, 190, 191, 159), (190, 60, 61, 191), (159, 191, 192, 160), (191, 61, 62, 192), (160, 192, 193, 161), (192, 62, 63, 193), (32, 163, 193, 63), (163, 131, 161, 193), (67, 195, 194, 66), (195, 99, 98, 194), (66, 194, 196, 68), (194, 98, 100, 196), (68, 196, 197, 69), (196, 100, 101, 197), (69, 197, 198, 70), (197, 101, 102, 198), (70, 198, 199, 71), (198, 102, 103, 199), (71, 199, 200, 72), (199, 103, 104, 200), (72, 200, 201, 73), (200, 104, 105, 201), (73, 201, 202, 74), (201, 105, 106, 202), (74, 202, 203, 75), (202, 106, 107, 203), (75, 203, 204, 76), (203, 107, 108, 204), (76, 204, 205, 77), (204, 108, 109, 205), (77, 205, 206, 78), (205, 109, 110, 206), (78, 206, 207, 79), (206, 110, 111, 207), (79, 207, 208, 80), (207, 111, 112, 208), (80, 208, 209, 81), (208, 112, 113, 209), (81, 209, 210, 82), (209, 113, 114, 210), (82, 210, 211, 83), (210, 114, 115, 211), (83, 211, 212, 84), (211, 115, 116, 212), (84, 212, 213, 85), (212, 116, 117, 213), (85, 213, 214, 86), (213, 117, 118, 214), (86, 214, 215, 87), (214, 118, 119, 215), (87, 215, 216, 88), (215, 119, 120, 216), (88, 216, 217, 89), (216, 120, 121, 217), (89, 217, 218, 90), (217, 121, 122, 218), (90, 218, 219, 91), (218, 122, 123, 219), (91, 219, 220, 92), (219, 123, 124, 220), (92, 220, 221, 93), (220, 124, 125, 221), (93, 221, 222, 94), (221, 125, 126, 222), (94, 222, 223, 95), (222, 126, 127, 223), (95, 223, 224, 96), (223, 127, 128, 224), (96, 224, 225, 97), (224, 128, 129, 225), (99, 195, 225, 129), (195, 67, 97, 225), (227, 67, 66, 226), (226, 66, 68, 228), (228, 68, 69, 229), (229, 69, 70, 230), (230, 70, 71, 231), (231, 71, 72, 232), (232, 72, 73, 233), (233, 73, 74, 234), (234, 74, 75, 235), (235, 75, 76, 236), (236, 76, 77, 237), (237, 77, 78, 238), (238, 78, 79, 239), (239, 79, 80, 240), (240, 80, 81, 241), (241, 81, 82, 242), (242, 82, 83, 243), (243, 83, 84, 244), (244, 84, 85, 245), (245, 85, 86, 246), (246, 86, 87, 247), (247, 87, 88, 248), (248, 88, 89, 249), (249, 89, 90, 250), (250, 90, 91, 251), (251, 91, 92, 252), (252, 92, 93, 253), (253, 93, 94, 254), (254, 94, 95, 255), (255, 95, 96, 256), (256, 96, 97, 257), (67, 227, 257, 97), (259, 227, 226, 258), (258, 226, 228, 260), (260, 228, 229, 261), (261, 229, 230, 262), (262, 230, 231, 263), (263, 231, 232, 264), (264, 232, 233, 265), (265, 233, 234, 266), (266, 234, 235, 267), (267, 235, 236, 268), (268, 236, 237, 269), (269, 237, 238, 270), (270, 238, 239, 271), (271, 239, 240, 272), (272, 240, 241, 273), (273, 241, 242, 274), (274, 242, 243, 275), (275, 243, 244, 276), (276, 244, 245, 277), (277, 245, 246, 278), (278, 246, 247, 279), (279, 247, 248, 280), (280, 248, 249, 281), (281, 249, 250, 282), (282, 250, 251, 283), (283, 251, 252, 284), (284, 252, 253, 285), (285, 253, 254, 286), (286, 254, 255, 287), (287, 255, 256, 288), (288, 256, 257, 289), (227, 259, 289, 257), (291, 259, 258, 290), (290, 258, 260, 292), (292, 260, 261, 293), (293, 261, 262, 294), (294, 262, 263, 295), (295, 263, 264, 296), (296, 264, 265, 297), (297, 265, 266, 298), (298, 266, 267, 299), (299, 267, 268, 300), (300, 268, 269, 301), (301, 269, 270, 302), (302, 270, 271, 303), (303, 271, 272, 304), (304, 272, 273, 305), (305, 273, 274, 306), (306, 274, 275, 307), (307, 275, 276, 308), (308, 276, 277, 309), (309, 277, 278, 310), (310, 278, 279, 311), (311, 279, 280, 312), (312, 280, 281, 313), (313, 281, 282, 314), (314, 282, 283, 315), (315, 283, 284, 316), (316, 284, 285, 317), (317, 285, 286, 318), (318, 286, 287, 319), (319, 287, 288, 320), (320, 288, 289, 321), (259, 291, 321, 289), (323, 291, 290, 322), (322, 290, 292, 324), (324, 292, 293, 325), (325, 293, 294, 326), (326, 294, 295, 327), (327, 295, 296, 328), (328, 296, 297, 329), (329, 297, 298, 330), (330, 298, 299, 331), (331, 299, 300, 332), (332, 300, 301, 333), (333, 301, 302, 334), (334, 302, 303, 335), (335, 303, 304, 336), (336, 304, 305, 337), (337, 305, 306, 338), (338, 306, 307, 339), (339, 307, 308, 340), (340, 308, 309, 341), (341, 309, 310, 342), (342, 310, 311, 343), (343, 311, 312, 344), (344, 312, 313, 345), (345, 313, 314, 346), (346, 314, 315, 347), (347, 315, 316, 348), (348, 316, 317, 349), (349, 317, 318, 350), (350, 318, 319, 351), (351, 319, 320, 352), (352, 320, 321, 353), (291, 323, 353, 321), (0, 355, 354, 1), (355, 323, 322, 354), (1, 354, 356, 2), (354, 322, 324, 356), (2, 356, 357, 3), (356, 324, 325, 357), (3, 357, 358, 4), (357, 325, 326, 358), (4, 358, 359, 5), (358, 326, 327, 359), (5, 359, 360, 6), (359, 327, 328, 360), (6, 360, 361, 7), (360, 328, 329, 361), (7, 361, 362, 8), (361, 329, 330, 362), (8, 362, 363, 9), (362, 330, 331, 363), (9, 363, 364, 10), (363, 331, 332, 364), (10, 364, 365, 11), (364, 332, 333, 365), (11, 365, 366, 12), (365, 333, 334, 366), (12, 366, 367, 13), (366, 334, 335, 367), (13, 367, 368, 14), (367, 335, 336, 368), (14, 368, 369, 15), (368, 336, 337, 369), (15, 369, 370, 16), (369, 337, 338, 370), (16, 370, 371, 17), (370, 338, 339, 371), (17, 371, 372, 18), (371, 339, 340, 372), (18, 372, 373, 19), (372, 340, 341, 373), (19, 373, 374, 20), (373, 341, 342, 374), (20, 374, 375, 21), (374, 342, 343, 375), (21, 375, 376, 22), (375, 343, 344, 376), (22, 376, 377, 23), (376, 344, 345, 377), (23, 377, 378, 24), (377, 345, 346, 378), (24, 378, 379, 25), (378, 346, 347, 379), (25, 379, 380, 26), (379, 347, 348, 380), (26, 380, 381, 27), (380, 348, 349, 381), (27, 381, 382, 28), (381, 349, 350, 382), (28, 382, 383, 29), (382, 350, 351, 383), (29, 383, 384, 30), (383, 351, 352, 384), (30, 384, 385, 31), (384, 352, 353, 385), (323, 355, 385, 353), (355, 0, 31, 385)])
me_cylinder.polygons.foreach_set('use_smooth', [True] * 416)
_uv = me_cylinder.uv_layers.new(name='UVTex')
_uv.uv.foreach_set('vector', [0.0, 0.4265, 0.003962, 0.5169, 0.003962, 0.5008, 1.0, 0.6335, 0.9895, 0.7861, 0.9895, 0.8087, 0.0, 0.4265, 0.003962, 0.5008, 0.003962, 0.482, 1.0, 0.6335, 0.9895, 0.7598, 0.9895, 0.7861, 0.0, 0.4265, 0.003962, 0.482, 0.003962, 0.4638, 1.0, 0.6335, 0.9895, 0.7344, 0.9895, 0.7598, 0.0, 0.4265, 0.003962, 0.4638, 0.003962, 0.445, 1.0, 0.6335, 0.9895, 0.708, 0.9895, 0.7344, 0.0, 0.4265, 0.003962, 0.445, 0.003962, 0.4261, 1.0, 0.6335, 0.9895, 0.6816, 0.9895, 0.708, 0.0, 0.4265, 0.003962, 0.4261, 0.003962, 0.408, 1.0, 0.6335, 0.9895, 0.6562, 0.9895, 0.6816, 0.0, 0.4265, 0.003962, 0.408, 0.003962, 0.3913, 1.0, 0.6335, 0.9895, 0.6328, 0.9895, 0.6562, 0.0, 0.4265, 0.003962, 0.3913, 0.003962, 0.3766, 1.0, 0.6335, 0.9895, 0.6123, 0.9895, 0.6328, 0.0, 0.4265, 0.003962, 0.3766, 0.003962, 0.3646, 1.0, 0.6335, 0.9895, 0.5955, 0.9895, 0.6123, 0.0, 0.4265, 0.003962, 0.3646, 0.003962, 0.3557, 1.0, 0.6335, 0.9895, 0.583, 0.9895, 0.5955, 0.0, 0.4265, 0.003962, 0.3557, 0.003962, 0.3502, 1.0, 0.6335, 0.9895, 0.5753, 0.9895, 0.583, 0.0, 0.4265, 0.003962, 0.3502, 0.003962, 0.3483, 1.0, 0.6335, 0.9895, 0.5727, 0.9895, 0.5753, 0.0, 0.4265, 0.003962, 0.3483, 0.003962, 0.3502, 1.0, 0.6335, 0.9895, 0.5753, 0.9895, 0.5727, 0.0, 0.4265, 0.003962, 0.3502, 0.003962, 0.3557, 1.0, 0.6335, 0.9895, 0.583, 0.9895, 0.5753, 0.0, 0.4265, 0.003962, 0.3557, 0.003962, 0.3646, 1.0, 0.6335, 0.9895, 0.5955, 0.9895, 0.583, 0.0, 0.4265, 0.003962, 0.3646, 0.003962, 0.3766, 1.0, 0.6335, 0.9895, 0.6123, 0.9895, 0.5955, 0.0, 0.4265, 0.003962, 0.3766, 0.003962, 0.3913, 1.0, 0.6335, 0.9895, 0.6328, 0.9895, 0.6123, 0.0, 0.4265, 0.003962, 0.3913, 0.003962, 0.408, 1.0, 0.6335, 0.9895, 0.6562, 0.9895, 0.6328, 0.0, 0.4265, 0.003962, 0.408, 0.003962, 0.4261, 1.0, 0.6335, 0.9895, 0.6816, 0.9895, 0.6562, 0.0, 0.4265, 0.003962, 0.4261, 0.003962, 0.445, 1.0, 0.6335, 0.9895, 0.708, 0.9895, 0.6816, 0.0, 0.4265, 0.003962, 0.445, 0.003962, 0.4638, 1.0, 0.6335, 0.9895, 0.7344, 0.9895, 0.708, 0.0, 0.4265, 0.003962, 0.4638, 0.003962, 0.482, 1.0, 0.6335, 0.9895, 0.7598, 0.9895, 0.7344, 0.0, 0.4265, 0.003962, 0.482, 0.003962, 0.5008, 1.0, 0.6335, 0.9895, 0.7861, 0.9895, 0.7598, 0.0, 0.4265, 0.003962, 0.5008, 0.003962, 0.5169, 1.0, 0.6335, 0.9895, 0.8087, 0.9895, 0.7861, 0.0, 0.4265, 0.003962, 0.5169, 0.003962, 0.5301, 1.0, 0.6335, 0.9895, 0.8272, 0.9895, 0.8087, 0.0, 0.4265, 0.003962, 0.5301, 0.003962, 0.5399, 1.0, 0.6335, 0.9895, 0.841, 0.9895, 0.8272, 0.0, 0.4265, 0.003962, 0.5399, 0.003962, 0.546, 1.0, 0.6335, 0.9895, 0.8494, 0.9895, 0.841, 0.0, 0.4265, 0.003962, 0.546, 0.003962, 0.548, 1.0, 0.6335, 0.9895, 0.8523, 0.9895, 0.8494, 0.0, 0.4265, 0.003962, 0.548, 0.003962, 0.546, 1.0, 0.6335, 0.9895, 0.8494, 0.9895, 0.8523, 0.0, 0.4265, 0.003962, 0.546, 0.003962, 0.5399, 1.0, 0.6335, 0.9895, 0.841, 0.9895, 0.8494, 0.0, 0.4265, 0.003962, 0.5399, 0.003962, 0.5301, 1.0, 0.6335, 0.9895, 0.8272, 0.9895, 0.841, 0.003962, 0.5301, 0.003962, 0.5169, 0.0, 0.4265, 1.0, 0.6335, 0.9895, 0.8087, 0.9895, 0.8272, 0.807, 0.8747, 0.9305, 0.9143, 0.9305, 0.87, 0.807, 0.8102, 0.807, 0.8102, 0.9305, 0.87, 0.9305, 0.8183, 0.807, 0.735, 0.807, 0.735, 0.9305, 0.8183, 0.9305, 0.7685, 0.807, 0.6625, 0.807, 0.6625, 0.9305, 0.7685, 0.9305, 0.7166, 0.807, 0.587, 0.807, 0.587, 0.9305, 0.7166, 0.9305, 0.6647, 0.807, 0.5116, 0.807, 0.5116, 0.9305, 0.6647, 0.9305, 0.6148, 0.807, 0.439, 0.807, 0.439, 0.9305, 0.6148, 0.9305, 0.5689, 0.807, 0.3722, 0.807, 0.3722, 0.9305, 0.5689, 0.9305, 0.5286, 0.807, 0.3136, 0.807, 0.3136, 0.9305, 0.5286, 0.9305, 0.4955, 0.807, 0.2655, 0.807, 0.2655, 0.9305, 0.4955, 0.9305, 0.471, 0.807, 0.2298, 0.807, 0.2298, 0.9305, 0.471, 0.9305, 0.4558, 0.807, 0.2078, 0.807, 0.2078, 0.9305, 0.4558, 0.9305, 0.4507, 0.807, 0.2003, 0.807, 0.2003, 0.9305, 0.4507, 0.9305, 0.4558, 0.807, 0.2078, 0.807, 0.2078, 0.9305, 0.4558, 0.9305, 0.471, 0.807, 0.2298, 0.807, 0.2298, 0.9305, 0.471, 0.9305, 0.4955, 0.807, 0.2655, 0.807, 0.2655, 0.9305, 0.4955, 0.9305, 0.5286, 0.807, 0.3136, 0.807, 0.3136, 0.9305, 0.5286, 0.9305, 0.5689, 0.807, 0.3722, 0.807, 0.3722, 0.9305, 0.5689, 0.9305, 0.6148, 0.807, 0.439, 0.807, 0.439, 0.9305, 0.6148, 0.9305, 0.6647, 0.807, 0.5116, 0.807, 0.5116, 0.9305, 0.6647, 0.9305, 0.7166, 0.807, 0.587, 0.807, 0.587, 0.9305, 0.7166, 0.9305, 0.7685, 0.807, 0.6625, 0.807, 0.6625, 0.9305, 0.7685, 0.9305, 0.8183, 0.807, 0.735, 0.807, 0.735, 0.9305, 0.8183, 0.9305, 0.87, 0.807, 0.8102, 0.807, 0.8102, 0.9305, 0.87, 0.9305, 0.9143, 0.807, 0.8747, 0.807, 0.8747, 0.9305, 0.9143, 0.9305, 0.9507, 0.807, 0.9276, 0.807, 0.9276, 0.9305, 0.9507, 0.9305, 0.9777, 0.807, 0.9669, 0.807, 0.9669, 0.9305, 0.9777, 0.9305, 0.9944, 0.807, 0.9911, 0.807, 0.9911, 0.9305, 0.9944, 0.9305, 1.0, 0.807, 0.9993, 0.807, 0.9993, 0.9305, 1.0, 0.9305, 0.9944, 0.807, 0.9911, 0.807, 0.9911, 0.9305, 0.9944, 0.9305, 0.9777, 0.807, 0.9669, 0.807, 0.9669, 0.9305, 0.9777, 0.9305, 0.9507, 0.807, 0.9276, 0.9305, 0.9143, 0.807, 0.8747, 0.807, 0.9276, 0.9305, 0.9507, 0.9305, 0.9143, 0.9791, 0.9251, 0.9791, 0.888, 0.9305, 0.87, 0.9791, 0.9251, 0.9895, 0.8087, 0.9895, 0.7861, 0.9791, 0.888, 0.9305, 0.87, 0.9791, 0.888, 0.9791, 0.8447, 0.9305, 0.8183, 0.9791, 0.888, 0.9895, 0.7861, 0.9895, 0.7598, 0.9791, 0.8447, 0.9305, 0.8183, 0.9791, 0.8447, 0.9791, 0.8029, 0.9305, 0.7685, 0.9791, 0.8447, 0.9895, 0.7598, 0.9895, 0.7344, 0.9791, 0.8029, 0.9305, 0.7685, 0.9791, 0.8029, 0.9791, 0.7595, 0.9305, 0.7166, 0.9791, 0.8029, 0.9895, 0.7344, 0.9895, 0.708, 0.9791, 0.7595, 0.9305, 0.7166, 0.9791, 0.7595, 0.9791, 0.716, 0.9305, 0.6647, 0.9791, 0.7595, 0.9895, 0.708, 0.9895, 0.6816, 0.9791, 0.716, 0.9305, 0.6647, 0.9791, 0.716, 0.9791, 0.6743, 0.9305, 0.6148, 0.9791, 0.716, 0.9895, 0.6816, 0.9895, 0.6562, 0.9791, 0.6743, 0.9305, 0.6148, 0.9791, 0.6743, 0.9791, 0.6358, 0.9305, 0.5689, 0.9791, 0.6743, 0.9895, 0.6562, 0.9895, 0.6328, 0.9791, 0.6358, 0.9305, 0.5689, 0.9791, 0.6358, 0.9791, 0.602, 0.9305, 0.5286, 0.9791, 0.6358, 0.9895, 0.6328, 0.9895, 0.6123, 0.9791, 0.602, 0.9305, 0.5286, 0.9791, 0.602, 0.9791, 0.5743, 0.9305, 0.4955, 0.9791, 0.602, 0.9895, 0.6123, 0.9895, 0.5955, 0.9791, 0.5743, 0.9305, 0.4955, 0.9791, 0.5743, 0.9791, 0.5538, 0.9305, 0.471, 0.9791, 0.5743, 0.9895, 0.5955, 0.9895, 0.583, 0.9791, 0.5538, 0.9305, 0.471, 0.9791, 0.5538, 0.9791, 0.5411, 0.9305, 0.4558, 0.9791, 0.5538, 0.9895, 0.583, 0.9895, 0.5753, 0.9791, 0.5411, 0.9305, 0.4558, 0.9791, 0.5411, 0.9791, 0.5368, 0.9305, 0.4507, 0.9791, 0.5411, 0.9895, 0.5753, 0.9895, 0.5727, 0.9791, 0.5368, 0.9305, 0.4507, 0.9791, 0.5368, 0.9791, 0.5411, 0.9305, 0.4558, 0.9791, 0.5368, 0.9895, 0.5727, 0.9895, 0.5753, 0.9791, 0.5411, 0.9305, 0.4558, 0.9791, 0.5411, 0.9791, 0.5538, 0.9305, 0.471, 0.9791, 0.5411, 0.9895, 0.5753, 0.9895, 0.583, 0.9791, 0.5538, 0.9305, 0.471, 0.9791, 0.5538, 0.9791, 0.5743, 0.9305, 0.4955, 0.9791, 0.5538, 0.9895, 0.583, 0.9895, 0.5955, 0.9791, 0.5743, 0.9305, 0.4955, 0.9791, 0.5743, 0.9791, 0.602, 0.9305, 0.5286, 0.9791, 0.5743, 0.9895, 0.5955, 0.9895, 0.6123, 0.9791, 0.602, 0.9305, 0.5286, 0.9791, 0.602, 0.9791, 0.6358, 0.9305, 0.5689, 0.9791, 0.602, 0.9895, 0.6123, 0.9895, 0.6328, 0.9791, 0.6358, 0.9305, 0.5689, 0.9791, 0.6358, 0.9791, 0.6743, 0.9305, 0.6148, 0.9791, 0.6358, 0.9895, 0.6328, 0.9895, 0.6562, 0.9791, 0.6743, 0.9305, 0.6148, 0.9791, 0.6743, 0.9791, 0.716, 0.9305, 0.6647, 0.9791, 0.6743, 0.9895, 0.6562, 0.9895, 0.6816, 0.9791, 0.716, 0.9305, 0.6647, 0.9791, 0.716, 0.9791, 0.7595, 0.9305, 0.7166, 0.9791, 0.716, 0.9895, 0.6816, 0.9895, 0.708, 0.9791, 0.7595, 0.9305, 0.7166, 0.9791, 0.7595, 0.9791, 0.8029, 0.9305, 0.7685, 0.9791, 0.7595, 0.9895, 0.708, 0.9895, 0.7344, 0.9791, 0.8029, 0.9305, 0.7685, 0.9791, 0.8029, 0.9791, 0.8447, 0.9305, 0.8183, 0.9791, 0.8029, 0.9895, 0.7344, 0.9895, 0.7598, 0.9791, 0.8447, 0.9305, 0.8183, 0.9791, 0.8447, 0.9791, 0.888, 0.9305, 0.87, 0.9791, 0.8447, 0.9895, 0.7598, 0.9895, 0.7861, 0.9791, 0.888, 0.9305, 0.87, 0.9791, 0.888, 0.9791, 0.9251, 0.9305, 0.9143, 0.9791, 0.888, 0.9895, 0.7861, 0.9895, 0.8087, 0.9791, 0.9251, 0.9305, 0.9143, 0.9791, 0.9251, 0.9791, 0.9556, 0.9305, 0.9507, 0.9791, 0.9251, 0.9895, 0.8087, 0.9895, 0.8272, 0.9791, 0.9556, 0.9305, 0.9507, 0.9791, 0.9556, 0.9791, 0.9782, 0.9305, 0.9777, 0.9791, 0.9556, 0.9895, 0.8272, 0.9895, 0.841, 0.9791, 0.9782, 0.9305, 0.9777, 0.9791, 0.9782, 0.9791, 0.9921, 0.9305, 0.9944, 0.9791, 0.9782, 0.9895, 0.841, 0.9895, 0.8494, 0.9791, 0.9921, 0.9305, 0.9944, 0.9791, 0.9921, 0.9791, 0.9968, 0.9305, 1.0, 0.9791, 0.9921, 0.9895, 0.8494, 0.9895, 0.8523, 0.9791, 0.9968, 0.9305, 1.0, 0.9791, 0.9968, 0.9791, 0.9921, 0.9305, 0.9944, 0.9791, 0.9968, 0.9895, 0.8523, 0.9895, 0.8494, 0.9791, 0.9921, 0.9305, 0.9944, 0.9791, 0.9921, 0.9791, 0.9782, 0.9305, 0.9777, 0.9791, 0.9921, 0.9895, 0.8494, 0.9895, 0.841, 0.9791, 0.9782, 0.9305, 0.9777, 0.9791, 0.9782, 0.9791, 0.9556, 0.9305, 0.9507, 0.9791, 0.9782, 0.9895, 0.841, 0.9895, 0.8272, 0.9791, 0.9556, 0.9895, 0.8087, 0.9791, 0.9251, 0.9791, 0.9556, 0.9895, 0.8272, 0.9791, 0.9251, 0.9305, 0.9143, 0.9305, 0.9507, 0.9791, 0.9556, 0.61, 0.8429, 0.6779, 0.8539, 0.6779, 0.7789, 0.61, 0.7624, 0.6779, 0.8539, 0.807, 0.8747, 0.807, 0.8102, 0.6779, 0.7789, 0.61, 0.7624, 0.6779, 0.7789, 0.6779, 0.6914, 0.61, 0.6684, 0.6779, 0.7789, 0.807, 0.8102, 0.807, 0.735, 0.6779, 0.6914, 0.61, 0.6684, 0.6779, 0.6914, 0.6779, 0.6069, 0.61, 0.5777, 0.6779, 0.6914, 0.807, 0.735, 0.807, 0.6625, 0.6779, 0.6069, 0.61, 0.5777, 0.6779, 0.6069, 0.6779, 0.5191, 0.61, 0.4834, 0.6779, 0.6069, 0.807, 0.6625, 0.807, 0.587, 0.6779, 0.5191, 0.61, 0.4834, 0.6779, 0.5191, 0.6779, 0.4313, 0.61, 0.3891, 0.6779, 0.5191, 0.807, 0.587, 0.807, 0.5116, 0.6779, 0.4313, 0.61, 0.3891, 0.6779, 0.4313, 0.6779, 0.3469, 0.61, 0.2984, 0.6779, 0.4313, 0.807, 0.5116, 0.807, 0.439, 0.6779, 0.3469, 0.61, 0.2984, 0.6779, 0.3469, 0.6779, 0.2691, 0.61, 0.2148, 0.6779, 0.3469, 0.807, 0.439, 0.807, 0.3722, 0.6779, 0.2691, 0.61, 0.2148, 0.6779, 0.2691, 0.6779, 0.2009, 0.61, 0.1416, 0.6779, 0.2691, 0.807, 0.3722, 0.807, 0.3136, 0.6779, 0.2009, 0.61, 0.1416, 0.6779, 0.2009, 0.6779, 0.145, 0.61, 0.08146, 0.6779, 0.2009, 0.807, 0.3136, 0.807, 0.2655, 0.6779, 0.145, 0.61, 0.08146, 0.6779, 0.145, 0.6779, 0.1034, 0.61, 0.03679, 0.6779, 0.145, 0.807, 0.2655, 0.807, 0.2298, 0.6779, 0.1034, 0.61, 0.03679, 0.6779, 0.1034, 0.6779, 0.07776, 0.61, 0.009288, 0.6779, 0.1034, 0.807, 0.2298, 0.807, 0.2078, 0.6779, 0.07776, 0.61, 0.009288, 0.6779, 0.07776, 0.6779, 0.06911, 0.61, 0.0, 0.6779, 0.07776, 0.807, 0.2078, 0.807, 0.2003, 0.6779, 0.06911, 0.61, 0.0, 0.6779, 0.06911, 0.6779, 0.07776, 0.61, 0.009288, 0.6779, 0.06911, 0.807, 0.2003, 0.807, 0.2078, 0.6779, 0.07776, 0.61, 0.009288, 0.6779, 0.07776, 0.6779, 0.1034, 0.61, 0.03679, 0.6779, 0.07776, 0.807, 0.2078, 0.807, 0.2298, 0.6779, 0.1034, 0.61, 0.03679, 0.6779, 0.1034, 0.6779, 0.145, 0.61, 0.08146, 0.6779, 0.1034, 0.807, 0.2298, 0.807, 0.2655, 0.6779, 0.145, 0.61, 0.08146, 0.6779, 0.145, 0.6779, 0.2009, 0.61, 0.1416, 0.6779, 0.145, 0.807, 0.2655, 0.807, 0.3136, 0.6779, 0.2009, 0.61, 0.1416, 0.6779, 0.2009, 0.6779, 0.2691, 0.61, 0.2148, 0.6779, 0.2009, 0.807, 0.3136, 0.807, 0.3722, 0.6779, 0.2691, 0.61, 0.2148, 0.6779, 0.2691, 0.6779, 0.3469, 0.61, 0.2984, 0.6779, 0.2691, 0.807, 0.3722, 0.807, 0.439, 0.6779, 0.3469, 0.61, 0.2984, 0.6779, 0.3469, 0.6779, 0.4313, 0.61, 0.3891, 0.6779, 0.3469, 0.807, 0.439, 0.807, 0.5116, 0.6779, 0.4313, 0.61, 0.3891, 0.6779, 0.4313, 0.6779, 0.5191, 0.61, 0.4834, 0.6779, 0.4313, 0.807, 0.5116, 0.807, 0.587, 0.6779, 0.5191, 0.61, 0.4834, 0.6779, 0.5191, 0.6779, 0.6069, 0.61, 0.5777, 0.6779, 0.5191, 0.807, 0.587, 0.807, 0.6625, 0.6779, 0.6069, 0.61, 0.5777, 0.6779, 0.6069, 0.6779, 0.6914, 0.61, 0.6684, 0.6779, 0.6069, 0.807, 0.6625, 0.807, 0.735, 0.6779, 0.6914, 0.61, 0.6684, 0.6779, 0.6914, 0.6779, 0.7789, 0.61, 0.7624, 0.6779, 0.6914, 0.807, 0.735, 0.807, 0.8102, 0.6779, 0.7789, 0.61, 0.7624, 0.6779, 0.7789, 0.6779, 0.8539, 0.61, 0.8429, 0.6779, 0.7789, 0.807, 0.8102, 0.807, 0.8747, 0.6779, 0.8539, 0.61, 0.8429, 0.6779, 0.8539, 0.6779, 0.9155, 0.61, 0.9091, 0.6779, 0.8539, 0.807, 0.8747, 0.807, 0.9276, 0.6779, 0.9155, 0.61, 0.9091, 0.6779, 0.9155, 0.6779, 0.9612, 0.61, 0.9582, 0.6779, 0.9155, 0.807, 0.9276, 0.807, 0.9669, 0.6779, 0.9612, 0.61, 0.9582, 0.6779, 0.9612, 0.6779, 0.9894, 0.61, 0.9885, 0.6779, 0.9612, 0.807, 0.9669, 0.807, 0.9911, 0.6779, 0.9894, 0.61, 0.9885, 0.6779, 0.9894, 0.6779, 0.9989, 0.61, 0.9987, 0.6779, 0.9894, 0.807, 0.9911, 0.807, 0.9993, 0.6779, 0.9989, 0.61, 0.9987, 0.6779, 0.9989, 0.6779, 0.9894, 0.61, 0.9885, 0.6779, 0.9989, 0.807, 0.9993, 0.807, 0.9911, 0.6779, 0.9894, 0.61, 0.9885, 0.6779, 0.9894, 0.6779, 0.9612, 0.61, 0.9582, 0.6779, 0.9894, 0.807, 0.9911, 0.807, 0.9669, 0.6779, 0.9612, 0.61, 0.9582, 0.6779, 0.9612, 0.6779, 0.9155, 0.61, 0.9091, 0.6779, 0.9612, 0.807, 0.9669, 0.807, 0.9276, 0.6779, 0.9155, 0.807, 0.8747, 0.6779, 0.8539, 0.6779, 0.9155, 0.807, 0.9276, 0.6779, 0.8539, 0.61, 0.8429, 0.61, 0.9091, 0.6779, 0.9155, 0.1586, 0.8429, 0.61, 0.8429, 0.61, 0.7624, 0.1586, 0.7624, 0.1586, 0.7624, 0.61, 0.7624, 0.61, 0.6684, 0.1586, 0.6684, 0.1586, 0.6684, 0.61, 0.6684, 0.61, 0.5777, 0.1586, 0.5777, 0.1586, 0.5777, 0.61, 0.5777, 0.61, 0.4834, 0.1586, 0.4834, 0.1586, 0.4834, 0.61, 0.4834, 0.61, 0.3891, 0.1586, 0.3891, 0.1586, 0.3891, 0.61, 0.3891, 0.61, 0.2984, 0.1586, 0.2984, 0.1586, 0.2984, 0.61, 0.2984, 0.61, 0.2148, 0.1586, 0.2148, 0.1586, 0.2148, 0.61, 0.2148, 0.61, 0.1416, 0.1586, 0.1416, 0.1586, 0.1416, 0.61, 0.1416, 0.61, 0.08146, 0.1586, 0.08146, 0.1586, 0.08146, 0.61, 0.08146, 0.61, 0.03679, 0.1586, 0.0368, 0.1586, 0.0368, 0.61, 0.03679, 0.61, 0.009288, 0.1586, 0.009288, 0.1586, 0.009288, 0.61, 0.009288, 0.61, 0.0, 0.1586, 3.649e-07, 0.1586, 3.649e-07, 0.61, 0.0, 0.61, 0.009288, 0.1586, 0.009288, 0.1586, 0.009288, 0.61, 0.009288, 0.61, 0.03679, 0.1586, 0.0368, 0.1586, 0.0368, 0.61, 0.03679, 0.61, 0.08146, 0.1586, 0.08146, 0.1586, 0.08146, 0.61, 0.08146, 0.61, 0.1416, 0.1586, 0.1416, 0.1586, 0.1416, 0.61, 0.1416, 0.61, 0.2148, 0.1586, 0.2148, 0.1586, 0.2148, 0.61, 0.2148, 0.61, 0.2984, 0.1586, 0.2984, 0.1586, 0.2984, 0.61, 0.2984, 0.61, 0.3891, 0.1586, 0.3891, 0.1586, 0.3891, 0.61, 0.3891, 0.61, 0.4834, 0.1586, 0.4834, 0.1586, 0.4834, 0.61, 0.4834, 0.61, 0.5777, 0.1586, 0.5777, 0.1586, 0.5777, 0.61, 0.5777, 0.61, 0.6684, 0.1586, 0.6684, 0.1586, 0.6684, 0.61, 0.6684, 0.61, 0.7624, 0.1586, 0.7624, 0.1586, 0.7624, 0.61, 0.7624, 0.61, 0.8429, 0.1586, 0.8429, 0.1586, 0.8429, 0.61, 0.8429, 0.61, 0.9091, 0.1586, 0.9091, 0.1586, 0.9091, 0.61, 0.9091, 0.61, 0.9582, 0.1586, 0.9582, 0.1586, 0.9582, 0.61, 0.9582, 0.61, 0.9885, 0.1586, 0.9885, 0.1586, 0.9885, 0.61, 0.9885, 0.61, 0.9987, 0.1586, 0.9987, 0.1586, 0.9987, 0.61, 0.9987, 0.61, 0.9885, 0.1586, 0.9885, 0.1586, 0.9885, 0.61, 0.9885, 0.61, 0.9582, 0.1586, 0.9582, 0.1586, 0.9582, 0.61, 0.9582, 0.61, 0.9091, 0.1586, 0.9091, 0.61, 0.8429, 0.1586, 0.8429, 0.1586, 0.9091, 0.61, 0.9091, 0.1182, 0.8429, 0.1586, 0.8429, 0.1586, 0.7624, 0.1182, 0.7624, 0.1182, 0.7624, 0.1586, 0.7624, 0.1586, 0.6684, 0.1182, 0.6684, 0.1182, 0.6684, 0.1586, 0.6684, 0.1586, 0.5777, 0.1182, 0.5777, 0.1182, 0.5777, 0.1586, 0.5777, 0.1586, 0.4834, 0.1182, 0.4834, 0.1182, 0.4834, 0.1586, 0.4834, 0.1586, 0.3891, 0.1182, 0.3938, 0.1182, 0.3938, 0.1586, 0.3891, 0.1586, 0.2984, 0.1182, 0.3077, 0.1182, 0.3077, 0.1586, 0.2984, 0.1586, 0.2148, 0.1182, 0.2283, 0.1182, 0.2283, 0.1586, 0.2148, 0.1586, 0.1416, 0.1182, 0.1587, 0.1182, 0.1587, 0.1586, 0.1416, 0.1586, 0.08146, 0.1182, 0.1016, 0.1182, 0.1016, 0.1586, 0.08146, 0.1586, 0.0368, 0.1182, 0.05917, 0.1182, 0.05917, 0.1586, 0.0368, 0.1586, 0.009288, 0.1182, 0.03304, 0.1182, 0.03304, 0.1586, 0.009288, 0.1586, 3.649e-07, 0.1182, 0.02422, 0.1182, 0.02422, 0.1586, 3.649e-07, 0.1586, 0.009288, 0.1182, 0.03304, 0.1182, 0.03304, 0.1586, 0.009288, 0.1586, 0.0368, 0.1182, 0.05917, 0.1182, 0.05917, 0.1586, 0.0368, 0.1586, 0.08146, 0.1182, 0.1016, 0.1182, 0.1016, 0.1586, 0.08146, 0.1586, 0.1416, 0.1182, 0.1587, 0.1182, 0.1587, 0.1586, 0.1416, 0.1586, 0.2148, 0.1182, 0.2283, 0.1182, 0.2283, 0.1586, 0.2148, 0.1586, 0.2984, 0.1182, 0.3077, 0.1182, 0.3077, 0.1586, 0.2984, 0.1586, 0.3891, 0.1182, 0.3938, 0.1182, 0.3938, 0.1586, 0.3891, 0.1586, 0.4834, 0.1182, 0.4834, 0.1182, 0.4834, 0.1586, 0.4834, 0.1586, 0.5777, 0.1182, 0.5777, 0.1182, 0.5777, 0.1586, 0.5777, 0.1586, 0.6684, 0.1182, 0.6684, 0.1182, 0.6684, 0.1586, 0.6684, 0.1586, 0.7624, 0.1182, 0.7624, 0.1182, 0.7624, 0.1586, 0.7624, 0.1586, 0.8429, 0.1182, 0.8429, 0.1182, 0.8429, 0.1586, 0.8429, 0.1586, 0.9091, 0.1182, 0.9091, 0.1182, 0.9091, 0.1586, 0.9091, 0.1586, 0.9582, 0.1182, 0.9582, 0.1182, 0.9582, 0.1586, 0.9582, 0.1586, 0.9885, 0.1182, 0.9885, 0.1182, 0.9885, 0.1586, 0.9885, 0.1586, 0.9987, 0.1182, 0.9987, 0.1182, 0.9987, 0.1586, 0.9987, 0.1586, 0.9885, 0.1182, 0.9885, 0.1182, 0.9885, 0.1586, 0.9885, 0.1586, 0.9582, 0.1182, 0.9582, 0.1182, 0.9582, 0.1586, 0.9582, 0.1586, 0.9091, 0.1182, 0.9091, 0.1586, 0.8429, 0.1182, 0.8429, 0.1182, 0.9091, 0.1586, 0.9091, 0.09453, 0.7891, 0.1182, 0.8429, 0.1182, 0.7624, 0.09453, 0.7207, 0.09453, 0.7207, 0.1182, 0.7624, 0.1182, 0.6684, 0.09453, 0.6408, 0.09453, 0.6408, 0.1182, 0.6684, 0.1182, 0.5777, 0.09453, 0.5777, 0.09453, 0.5777, 0.1182, 0.5777, 0.1182, 0.4834, 0.09453, 0.4834, 0.09453, 0.4834, 0.1182, 0.4834, 0.1182, 0.3938, 0.09453, 0.3993, 0.09453, 0.3993, 0.1182, 0.3938, 0.1182, 0.3077, 0.09453, 0.3183, 0.09453, 0.3183, 0.1182, 0.3077, 0.1182, 0.2283, 0.09453, 0.2437, 0.09453, 0.2437, 0.1182, 0.2283, 0.1182, 0.1587, 0.09453, 0.1783, 0.09453, 0.1783, 0.1182, 0.1587, 0.1182, 0.1016, 0.09453, 0.1247, 0.09453, 0.1247, 0.1182, 0.1016, 0.1182, 0.05917, 0.09453, 0.08477, 0.09453, 0.08477, 0.1182, 0.05917, 0.1182, 0.03304, 0.09453, 0.06021, 0.09453, 0.06021, 0.1182, 0.03304, 0.1182, 0.02422, 0.09453, 0.05192, 0.09453, 0.05192, 0.1182, 0.02422, 0.1182, 0.03304, 0.09453, 0.06021, 0.09453, 0.06021, 0.1182, 0.03304, 0.1182, 0.05917, 0.09453, 0.08477, 0.09453, 0.08477, 0.1182, 0.05917, 0.1182, 0.1016, 0.09453, 0.1247, 0.09453, 0.1247, 0.1182, 0.1016, 0.1182, 0.1587, 0.09453, 0.1783, 0.09453, 0.1783, 0.1182, 0.1587, 0.1182, 0.2283, 0.09453, 0.2437, 0.09453, 0.2437, 0.1182, 0.2283, 0.1182, 0.3077, 0.09453, 0.3183, 0.09453, 0.3183, 0.1182, 0.3077, 0.1182, 0.3938, 0.09453, 0.3993, 0.09453, 0.3993, 0.1182, 0.3938, 0.1182, 0.4834, 0.09453, 0.4834, 0.09453, 0.4834, 0.1182, 0.4834, 0.1182, 0.5777, 0.09453, 0.5777, 0.09453, 0.5777, 0.1182, 0.5777, 0.1182, 0.6684, 0.09453, 0.6408, 0.09453, 0.6408, 0.1182, 0.6684, 0.1182, 0.7624, 0.09453, 0.7207, 0.09453, 0.7207, 0.1182, 0.7624, 0.1182, 0.8429, 0.09453, 0.7891, 0.09453, 0.7891, 0.1182, 0.8429, 0.1182, 0.9091, 0.09453, 0.8454, 0.09453, 0.8454, 0.1182, 0.9091, 0.1182, 0.9582, 0.09453, 0.8871, 0.09453, 0.8871, 0.1182, 0.9582, 0.1182, 0.9885, 0.09453, 0.9128, 0.09453, 0.9128, 0.1182, 0.9885, 0.1182, 0.9987, 0.09453, 0.9215, 0.09453, 0.9215, 0.1182, 0.9987, 0.1182, 0.9885, 0.09453, 0.9128, 0.09453, 0.9128, 0.1182, 0.9885, 0.1182, 0.9582, 0.09453, 0.8871, 0.09453, 0.8871, 0.1182, 0.9582, 0.1182, 0.9091, 0.09453, 0.8454, 0.1182, 0.8429, 0.09453, 0.7891, 0.09453, 0.8454, 0.1182, 0.9091, 0.07184, 0.6805, 0.09453, 0.7891, 0.09453, 0.7207, 0.07184, 0.6662, 0.07184, 0.6662, 0.09453, 0.7207, 0.09453, 0.6408, 0.07184, 0.6474, 0.07184, 0.6474, 0.09453, 0.6408, 0.09453, 0.5777, 0.07184, 0.5777, 0.07184, 0.5777, 0.09453, 0.5777, 0.09453, 0.4834, 0.07184, 0.4834, 0.07184, 0.4834, 0.09453, 0.4834, 0.09453, 0.3993, 0.07184, 0.41, 0.07184, 0.41, 0.09453, 0.3993, 0.09453, 0.3183, 0.07184, 0.3392, 0.07184, 0.3392, 0.09453, 0.3183, 0.09453, 0.2437, 0.07184, 0.2739, 0.07184, 0.2739, 0.09453, 0.2437, 0.09453, 0.1783, 0.07184, 0.2167, 0.07184, 0.2167, 0.09453, 0.1783, 0.09453, 0.1247, 0.07184, 0.1698, 0.07184, 0.1698, 0.09453, 0.1247, 0.09453, 0.08477, 0.07184, 0.1349, 0.07184, 0.1349, 0.09453, 0.08477, 0.09453, 0.06021, 0.07184, 0.1134, 0.07184, 0.1134, 0.09453, 0.06021, 0.09453, 0.05192, 0.07184, 0.1062, 0.07184, 0.1062, 0.09453, 0.05192, 0.09453, 0.06021, 0.07184, 0.1134, 0.07184, 0.1134, 0.09453, 0.06021, 0.09453, 0.08477, 0.07184, 0.1349, 0.07184, 0.1349, 0.09453, 0.08477, 0.09453, 0.1247, 0.07184, 0.1698, 0.07184, 0.1698, 0.09453, 0.1247, 0.09453, 0.1783, 0.07184, 0.2167, 0.07184, 0.2167, 0.09453, 0.1783, 0.09453, 0.2437, 0.07184, 0.2739, 0.07184, 0.2739, 0.09453, 0.2437, 0.09453, 0.3183, 0.07184, 0.3392, 0.07184, 0.3392, 0.09453, 0.3183, 0.09453, 0.3993, 0.07184, 0.41, 0.07184, 0.41, 0.09453, 0.3993, 0.09453, 0.4834, 0.07184, 0.4834, 0.07184, 0.4834, 0.09453, 0.4834, 0.09453, 0.5777, 0.07184, 0.5777, 0.07184, 0.5777, 0.09453, 0.5777, 0.09453, 0.6408, 0.07184, 0.6474, 0.07184, 0.6474, 0.09453, 0.6408, 0.09453, 0.7207, 0.07184, 0.6662, 0.07184, 0.6662, 0.09453, 0.7207, 0.09453, 0.7891, 0.07184, 0.6805, 0.07184, 0.6805, 0.09453, 0.7891, 0.09453, 0.8454, 0.07184, 0.6922, 0.07184, 0.6922, 0.09453, 0.8454, 0.09453, 0.8871, 0.07184, 0.7009, 0.07184, 0.7009, 0.09453, 0.8871, 0.09453, 0.9128, 0.07184, 0.7063, 0.07184, 0.7063, 0.09453, 0.9128, 0.09453, 0.9215, 0.07184, 0.7081, 0.07184, 0.7081, 0.09453, 0.9215, 0.09453, 0.9128, 0.07184, 0.7063, 0.07184, 0.7063, 0.09453, 0.9128, 0.09453, 0.8871, 0.07184, 0.7009, 0.07184, 0.7009, 0.09453, 0.8871, 0.09453, 0.8454, 0.07184, 0.6922, 0.09453, 0.7891, 0.07184, 0.6805, 0.07184, 0.6922, 0.09453, 0.8454, 0.003962, 0.5169, 0.03043, 0.5762, 0.03043, 0.5597, 0.003962, 0.5008, 0.03043, 0.5762, 0.07184, 0.6805, 0.07184, 0.6662, 0.03043, 0.5597, 0.003962, 0.5008, 0.03043, 0.5597, 0.03043, 0.5403, 0.003962, 0.482, 0.03043, 0.5597, 0.07184, 0.6662, 0.07184, 0.6474, 0.03043, 0.5403, 0.003962, 0.482, 0.03043, 0.5403, 0.03043, 0.5156, 0.003962, 0.4638, 0.03043, 0.5403, 0.07184, 0.6474, 0.07184, 0.5777, 0.03043, 0.5156, 0.003962, 0.4638, 0.03043, 0.5156, 0.03043, 0.4834, 0.003962, 0.445, 0.03043, 0.5156, 0.07184, 0.5777, 0.07184, 0.4834, 0.03043, 0.4834, 0.003962, 0.445, 0.03043, 0.4834, 0.03043, 0.4339, 0.003962, 0.4261, 0.03043, 0.4834, 0.07184, 0.4834, 0.07184, 0.41, 0.03043, 0.4339, 0.003962, 0.4261, 0.03043, 0.4339, 0.03043, 0.3842, 0.003962, 0.408, 0.03043, 0.4339, 0.07184, 0.41, 0.07184, 0.3392, 0.03043, 0.3842, 0.003962, 0.408, 0.03043, 0.3842, 0.03043, 0.3383, 0.003962, 0.3913, 0.03043, 0.3842, 0.07184, 0.3392, 0.07184, 0.2739, 0.03043, 0.3383, 0.003962, 0.3913, 0.03043, 0.3383, 0.03043, 0.2981, 0.003962, 0.3766, 0.03043, 0.3383, 0.07184, 0.2739, 0.07184, 0.2167, 0.03043, 0.2981, 0.003962, 0.3766, 0.03043, 0.2981, 0.03043, 0.2651, 0.003962, 0.3646, 0.03043, 0.2981, 0.07184, 0.2167, 0.07184, 0.1698, 0.03043, 0.2651, 0.003962, 0.3646, 0.03043, 0.2651, 0.03043, 0.2406, 0.003962, 0.3557, 0.03043, 0.2651, 0.07184, 0.1698, 0.07184, 0.1349, 0.03043, 0.2406, 0.003962, 0.3557, 0.03043, 0.2406, 0.03043, 0.2255, 0.003962, 0.3502, 0.03043, 0.2406, 0.07184, 0.1349, 0.07184, 0.1134, 0.03043, 0.2255, 0.003962, 0.3502, 0.03043, 0.2255, 0.03043, 0.2204, 0.003962, 0.3483, 0.03043, 0.2255, 0.07184, 0.1134, 0.07184, 0.1062, 0.03043, 0.2204, 0.003962, 0.3483, 0.03043, 0.2204, 0.03043, 0.2255, 0.003962, 0.3502, 0.03043, 0.2204, 0.07184, 0.1062, 0.07184, 0.1134, 0.03043, 0.2255, 0.003962, 0.3502, 0.03043, 0.2255, 0.03043, 0.2406, 0.003962, 0.3557, 0.03043, 0.2255, 0.07184, 0.1134, 0.07184, 0.1349, 0.03043, 0.2406, 0.003962, 0.3557, 0.03043, 0.2406, 0.03043, 0.2651, 0.003962, 0.3646, 0.03043, 0.2406, 0.07184, 0.1349, 0.07184, 0.1698, 0.03043, 0.2651, 0.003962, 0.3646, 0.03043, 0.2651, 0.03043, 0.2981, 0.003962, 0.3766, 0.03043, 0.2651, 0.07184, 0.1698, 0.07184, 0.2167, 0.03043, 0.2981, 0.003962, 0.3766, 0.03043, 0.2981, 0.03043, 0.3383, 0.003962, 0.3913, 0.03043, 0.2981, 0.07184, 0.2167, 0.07184, 0.2739, 0.03043, 0.3383, 0.003962, 0.3913, 0.03043, 0.3383, 0.03043, 0.3842, 0.003962, 0.408, 0.03043, 0.3383, 0.07184, 0.2739, 0.07184, 0.3392, 0.03043, 0.3842, 0.003962, 0.408, 0.03043, 0.3842, 0.03043, 0.4339, 0.003962, 0.4261, 0.03043, 0.3842, 0.07184, 0.3392, 0.07184, 0.41, 0.03043, 0.4339, 0.003962, 0.4261, 0.03043, 0.4339, 0.03043, 0.4834, 0.003962, 0.445, 0.03043, 0.4339, 0.07184, 0.41, 0.07184, 0.4834, 0.03043, 0.4834, 0.003962, 0.445, 0.03043, 0.4834, 0.03043, 0.5156, 0.003962, 0.4638, 0.03043, 0.4834, 0.07184, 0.4834, 0.07184, 0.5777, 0.03043, 0.5156, 0.003962, 0.4638, 0.03043, 0.5156, 0.03043, 0.5403, 0.003962, 0.482, 0.03043, 0.5156, 0.07184, 0.5777, 0.07184, 0.6474, 0.03043, 0.5403, 0.003962, 0.482, 0.03043, 0.5403, 0.03043, 0.5597, 0.003962, 0.5008, 0.03043, 0.5403, 0.07184, 0.6474, 0.07184, 0.6662, 0.03043, 0.5597, 0.003962, 0.5008, 0.03043, 0.5597, 0.03043, 0.5762, 0.003962, 0.5169, 0.03043, 0.5597, 0.07184, 0.6662, 0.07184, 0.6805, 0.03043, 0.5762, 0.003962, 0.5169, 0.03043, 0.5762, 0.03043, 0.5896, 0.003962, 0.5301, 0.03043, 0.5762, 0.07184, 0.6805, 0.07184, 0.6922, 0.03043, 0.5896, 0.003962, 0.5301, 0.03043, 0.5896, 0.03043, 0.5996, 0.003962, 0.5399, 0.03043, 0.5896, 0.07184, 0.6922, 0.07184, 0.7009, 0.03043, 0.5996, 0.003962, 0.5399, 0.03043, 0.5996, 0.03043, 0.6058, 0.003962, 0.546, 0.03043, 0.5996, 0.07184, 0.7009, 0.07184, 0.7063, 0.03043, 0.6058, 0.003962, 0.546, 0.03043, 0.6058, 0.03043, 0.6079, 0.003962, 0.548, 0.03043, 0.6058, 0.07184, 0.7063, 0.07184, 0.7081, 0.03043, 0.6079, 0.003962, 0.548, 0.03043, 0.6079, 0.03043, 0.6058, 0.003962, 0.546, 0.03043, 0.6079, 0.07184, 0.7081, 0.07184, 0.7063, 0.03043, 0.6058, 0.003962, 0.546, 0.03043, 0.6058, 0.03043, 0.5996, 0.003962, 0.5399, 0.03043, 0.6058, 0.07184, 0.7063, 0.07184, 0.7009, 0.03043, 0.5996, 0.003962, 0.5399, 0.03043, 0.5996, 0.03043, 0.5896, 0.003962, 0.5301, 0.03043, 0.5996, 0.07184, 0.7009, 0.07184, 0.6922, 0.03043, 0.5896, 0.07184, 0.6805, 0.03043, 0.5762, 0.03043, 0.5896, 0.07184, 0.6922, 0.03043, 0.5762, 0.003962, 0.5169, 0.003962, 0.5301, 0.03043, 0.5896])
me_cylinder.materials.append(mat_texface)
me_cylinder.use_remesh_preserve_volume = False
me_cylinder.use_remesh_preserve_attributes = False
me_cylinder.use_mirror_vertex_groups = False
me_cylinder.update()
me_sphere = bpy.data.meshes.new('Sphere')
me_sphere.from_pydata([(-1.333e-06, 1.25e-06, 31.62), (-22.88, 16.62, 14.14), (8.74, 26.9, 14.14), (28.28, 4.856e-07, 14.14), (-8.74, 26.9, -14.14), (22.88, 16.62, -14.14), (-28.28, -7.508e-07, -14.14), (1.432e-06, -1.515e-06, -31.62), (-13.45, 9.772, 26.9), (5.137, 15.81, 26.9), (-8.313, 25.58, 16.63), (-26.9, 5.941e-07, 16.63), (16.63, 1.043e-06, 26.9), (21.76, 15.81, 16.63), (-30.08, 9.772, -1.941e-06), (-18.59, 25.58, -2.13e-06), (4.973e-08, 31.62, -1.581e-06), (18.59, 25.58, -5.047e-07), (30.08, 9.772, 6.886e-07), (-21.76, 15.81, -16.63), (8.313, 25.58, -16.63), (26.9, -8.593e-07, -16.63), (-16.63, -1.308e-06, -26.9), (-5.137, 15.81, -26.9), (13.45, 9.772, -26.9), (-24.33, 17.68, -2.035e-06), (-20.73, 21.1, 7.071), (-21.46, 21.63, -2.082e-06), (-19.66, 23.34, 3.536), (-22.53, 19.39, 3.536), (-22.9, 19.65, -2.059e-06), (-20.02, 23.61, -2.106e-06), (-20.2, 22.22, 5.303), (-19.12, 24.46, 1.768), (-21.63, 20.25, 5.303), (-23.43, 18.53, 1.768), (-20.56, 22.49, 1.768), (-21.1, 21.37, 3.536), (-22.0, 20.51, 1.768), (-22.18, 20.64, -2.071e-06), (-20.74, 22.62, -2.094e-06), (-19.93, 22.78, 4.419), (-19.39, 23.9, 2.652), (-22.08, 19.82, 4.419), (-22.98, 18.96, 2.652), (-21.01, 22.06, 0.8839), (-20.11, 22.92, 2.652), (-21.82, 20.38, 3.536), (-20.38, 22.36, 3.536), (-21.73, 21.07, 0.8839), (-22.26, 19.95, 2.652), (-20.29, 23.05, 0.8839), (-19.57, 24.04, 0.8839), (-19.84, 23.48, 1.768), (-20.83, 21.93, 2.652), (-21.55, 20.94, 2.652), (-21.28, 21.5, 1.768), (-23.16, 19.09, 0.8839), (-22.45, 20.08, 0.8839), (-22.71, 19.52, 1.768), (-21.37, 20.81, 4.419), (-20.65, 21.8, 4.419), (-20.92, 21.24, 5.303), (-6.725, 4.886, 29.26), (-18.17, 13.2, 20.52), (2.569, 7.906, 29.26), (6.939, 21.36, 20.52), (0.2137, 26.24, 15.38), (-15.6, 21.1, 15.38), (-24.89, 8.312, 15.38), (-29.18, 4.886, -7.071), (-26.48, 13.2, 7.071), (-13.66, 26.24, -7.071), (4.37, 29.26, 7.071), (-4.37, 29.26, -7.071), (13.66, 26.24, 7.071), (20.73, 21.1, -7.071), (-25.02, 7.906, -15.38), (-15.25, 21.36, -15.38), (-0.2137, 26.24, -15.38), (15.6, 21.1, -15.38), (-22.45, -1.03e-06, -20.52), (-8.313, -1.412e-06, -29.26), (-6.939, 21.36, -20.52), (-2.569, 7.906, -29.26), (18.17, 13.2, -20.52), (6.725, 4.886, -29.26), (-10.88, 17.68, 21.76), (-4.156, 12.79, 26.9), (-1.588, 20.7, 21.76), (-20.17, 4.886, 21.76), (-28.49, 4.886, 8.313), (-4.156, 28.6, 8.313), (-13.45, 25.58, 8.313), (-9.294, 28.6, -1.855e-06), (-25.92, 12.79, -8.313), (-20.17, 20.7, -8.313), (4.156, 28.6, -8.313), (9.294, 28.6, -1.043e-06), (13.45, 25.58, -8.313), (-13.45, 15.81, -21.76), (-19.19, 7.906, -21.76), (-10.88, 7.906, -26.9), (10.88, 17.68, -21.76), (1.588, 20.7, -21.76), (4.156, 12.79, -26.9), (-19.08, 24.81, 0.4419)], [], [(9, 13, 12), (3, 12, 13), (18, 3, 13), (13, 17, 18), (21, 18, 5), (30, 25, 19), (26, 32, 10), (25, 35, 1), (34, 26, 1), (31, 40, 19), (40, 27, 19), (27, 39, 19), (39, 30, 19), (32, 41, 10), (41, 28, 10), (28, 42, 10), (42, 33, 10), (51, 36, 45), (45, 40, 51), (31, 51, 40), (40, 45, 27), (51, 31, 52), (52, 53, 51), (36, 51, 53), (53, 52, 33), (42, 28, 46), (46, 53, 42), (33, 42, 53), (53, 46, 36), (54, 36, 46), (46, 48, 54), (37, 54, 48), (48, 46, 28), (54, 37, 55), (55, 56, 54), (36, 54, 56), (56, 55, 38), (49, 27, 45), (45, 56, 49), (38, 49, 56), (56, 45, 36), (50, 38, 55), (55, 47, 50), (29, 50, 47), (47, 55, 37), (30, 57, 25), (57, 35, 25), (57, 30, 58), (58, 59, 57), (35, 57, 59), (59, 58, 38), (50, 29, 44), (44, 59, 50), (38, 50, 59), (59, 44, 35), (49, 38, 58), (58, 39, 49), (27, 49, 39), (39, 58, 30), (60, 34, 43), (43, 47, 60), (37, 60, 47), (47, 43, 29), (60, 37, 61), (61, 62, 60), (34, 60, 62), (62, 61, 32), (34, 62, 26), (62, 32, 26), (41, 32, 61), (61, 48, 41), (28, 41, 48), (48, 61, 37), (35, 44, 1), (44, 29, 1), (29, 43, 1), (43, 34, 1), (68, 10, 87), (87, 64, 68), (1, 68, 64), (64, 87, 8), (88, 8, 87), (87, 89, 88), (9, 88, 89), (89, 87, 10), (67, 2, 66), (66, 89, 67), (10, 67, 89), (89, 66, 9), (88, 9, 65), (65, 63, 88), (8, 88, 63), (65, 0, 63), (90, 11, 69), (69, 64, 90), (8, 90, 64), (64, 69, 1), (9, 66, 13), (66, 2, 13), (0, 65, 12), (65, 9, 12), (91, 14, 71), (71, 69, 91), (11, 91, 69), (69, 71, 1), (92, 16, 73), (73, 67, 92), (10, 92, 67), (67, 73, 2), (92, 10, 93), (93, 94, 92), (16, 92, 94), (94, 93, 15), (72, 4, 74), (74, 94, 72), (15, 72, 94), (94, 74, 16), (17, 76, 18), (76, 5, 18), (2, 75, 13), (75, 17, 13), (77, 19, 95), (95, 70, 77), (6, 77, 70), (70, 95, 14), (78, 4, 72), (72, 96, 78), (19, 78, 96), (96, 72, 15), (79, 20, 97), (97, 74, 79), (4, 79, 74), (74, 97, 16), (98, 16, 97), (97, 99, 98), (17, 98, 99), (99, 97, 20), (80, 5, 76), (76, 99, 80), (20, 80, 99), (99, 76, 17), (98, 17, 75), (75, 73, 98), (16, 98, 73), (73, 75, 2), (100, 23, 83), (83, 78, 100), (19, 100, 78), (78, 83, 4), (100, 19, 101), (101, 102, 100), (23, 100, 102), (102, 101, 22), (82, 7, 84), (84, 102, 82), (22, 82, 102), (102, 84, 23), (81, 22, 101), (101, 77, 81), (6, 81, 77), (77, 101, 19), (103, 24, 85), (85, 80, 103), (20, 103, 80), (80, 85, 5), (103, 20, 104), (104, 105, 103), (24, 103, 105), (105, 104, 23), (84, 7, 86), (86, 105, 84), (23, 84, 105), (105, 86, 24), (83, 23, 104), (104, 79, 83), (4, 83, 79), (79, 104, 20), (5, 85, 21), (85, 24, 21), (14, 95, 25), (95, 19, 25), (1, 71, 25), (71, 14, 25), (10, 68, 26), (68, 1, 26), (19, 96, 31), (96, 15, 31), (15, 93, 33), (93, 10, 33), (52, 106, 33), (106, 15, 33), (15, 106, 31), (106, 52, 31)])
me_sphere.use_remesh_preserve_volume = False
me_sphere.use_remesh_preserve_attributes = False
me_sphere.use_mirror_vertex_groups = False
me_sphere.update()
me_plane = bpy.data.meshes.new('Plane')
me_plane.from_pydata([(4.25, 4.06, 0.0001214), (4.25, -4.25, 0.0001214), (-4.06, -4.25, 0.0001214), (-4.06, 4.06, 0.0001214)], [], [(0, 3, 2, 1)])
me_plane.materials.append(mat_transparent)
me_plane.use_remesh_preserve_volume = False
me_plane.use_remesh_preserve_attributes = False
me_plane.use_mirror_vertex_groups = False
me_plane.update()

# ---- objects
ob_cube_002 = bpy.data.objects.new('Cube.002', me_cube_002)
ob_cube_001 = bpy.data.objects.new('Cube.001', me_cube_001)
ob_cylinder_003 = bpy.data.objects.new('Cylinder.003', me_cylinder_003)
ob_cube = bpy.data.objects.new('Cube', me_cube)
ob_cylinder_001 = bpy.data.objects.new('Cylinder.001', me_cylinder_001)
ob_cylinder = bpy.data.objects.new('Cylinder', me_cylinder)
ob_camera = bpy.data.objects.new('Camera', cam_camera_001)
ob_sphere = bpy.data.objects.new('Sphere', me_sphere)
ob_lamp_001 = bpy.data.objects.new('Lamp.001', light_lamp)
ob_plane = bpy.data.objects.new('Plane', me_plane)

# ---- transforms, parenting, visibility, modifiers, constraints
ob_cube_002.location = (0.0, 0.0, 0.0)
ob_cube_002.lock_rotations_4d = False
ob_cube_002.empty_display_type = 'ARROWS'
ob_cube_002.lineart.crease_threshold = 0.0
_m = ob_cube_002.modifiers.new('Mirror', 'MIRROR')
_m.use_axis = (False, True, False)
ob_cube_001.location = (0.0, 0.0, 0.0)
ob_cube_001.lock_rotations_4d = False
ob_cube_001.empty_display_type = 'ARROWS'
ob_cube_001.lineart.crease_threshold = 0.0
_m = ob_cube_001.modifiers.new('Mirror', 'MIRROR')
_m.use_axis = (False, True, False)
ob_cylinder_003.location = (0.0, 0.0, 0.0)
ob_cylinder_003.rotation_euler = (-0.0, 1.571, 0.0)
ob_cylinder_003.lock_rotations_4d = False
ob_cylinder_003.empty_display_type = 'ARROWS'
ob_cylinder_003.lineart.crease_threshold = 0.0
_m = ob_cylinder_003.modifiers.new('Mirror', 'MIRROR')
_m.use_axis = (False, True, False)
ob_cube.location = (0.0, 0.0, 0.0)
ob_cube.lock_rotations_4d = False
ob_cube.empty_display_type = 'ARROWS'
ob_cube.lineart.crease_threshold = 0.0
_m = ob_cube.modifiers.new('Mirror', 'MIRROR')
_m.use_axis = (False, True, False)
ob_cylinder_001.location = (0.0, 0.0, 0.0)
ob_cylinder_001.rotation_euler = (-0.0, 1.571, 0.0)
ob_cylinder_001.lock_rotations_4d = False
ob_cylinder_001.empty_display_type = 'ARROWS'
ob_cylinder_001.lineart.crease_threshold = 0.0
_m = ob_cylinder_001.modifiers.new('Mirror', 'MIRROR')
_m.use_axis = (False, True, False)
ob_cylinder.location = (0.0, 0.0, 0.0)
ob_cylinder.rotation_euler = (1.571, -0.0, 1.571)
ob_cylinder.lock_rotations_4d = False
ob_cylinder.empty_display_type = 'ARROWS'
ob_cylinder.lineart.crease_threshold = 0.0
ob_camera.location = (10.0, -10.0, 11.6)
ob_camera.rotation_euler = (1.047, 0.0, 0.7854)
ob_camera.lock_rotations_4d = False
ob_camera.empty_display_type = 'ARROWS'
ob_camera.color = (0.0, 0.0, 0.0, 1.0)
ob_camera.lineart.crease_threshold = 0.0
ob_sphere.location = (-0.02993, 0.1261, 0.07312)
ob_sphere.rotation_euler = (1.571, -0.0, 1.571)
ob_sphere.lock_rotations_4d = False
ob_sphere.empty_display_type = 'ARROWS'
ob_sphere.color = (0.0, 0.0, 0.0, 1.0)
ob_sphere.show_instancer_for_render = False
ob_sphere.instance_type = 'VERTS'
ob_sphere.use_instance_vertices_rotation = True
ob_sphere.lineart.crease_threshold = 0.0
ob_lamp_001.parent = ob_sphere
ob_lamp_001.matrix_parent_inverse = Matrix(((-4.371e-08, 1.0, -2.118e-22, -0.1261), (4.371e-08, 1.911e-15, 1.0, -0.07312), (1.0, 4.371e-08, -4.371e-08, 0.02993), (0.0, 0.0, 0.0, 1.0)))
ob_lamp_001.location = (-0.02993, 0.1261, 0.07312)
ob_lamp_001.rotation_euler = (1.571, -0.0, 1.571)
ob_lamp_001.lock_rotations_4d = False
ob_lamp_001.empty_display_type = 'ARROWS'
ob_lamp_001.color = (0.0, 0.0, 0.0, 1.0)
ob_lamp_001.lineart.crease_threshold = 0.0
ob_plane.location = (0.0, 0.0, 0.0)
ob_plane.lock_rotations_4d = False
ob_plane.empty_display_type = 'ARROWS'
ob_plane.color = (0.0, 0.0, 0.0, 1.0)
ob_plane.lineart.crease_threshold = 0.0

# ---- collection membership
col_collection_1.objects.link(ob_cube_002)
col_collection_1.objects.link(ob_cube_001)
col_collection_1.objects.link(ob_cylinder_003)
col_collection_1.objects.link(ob_cube)
col_collection_1.objects.link(ob_cylinder_001)
col_collection_1.objects.link(ob_cylinder)
col_collection_2.objects.link(ob_camera)
col_collection_3.objects.link(ob_sphere)
col_collection_3.objects.link(ob_lamp_001)
col_collection_4.objects.link(ob_plane)

# ---- scene / render settings (as saved in the file)
scene.camera = ob_camera
scene.frame_start = 1; scene.frame_end = 1; scene.frame_set(2)
scene.render.engine = 'BLENDER_EEVEE_NEXT'
scene.render.image_settings.color_mode = 'RGB'
scene.render.image_settings.compression = 90
scene.render.resolution_x = 128
scene.render.resolution_y = 128
scene.render.pixel_aspect_x = 100.0
scene.render.pixel_aspect_y = 100.0
scene.render.fps = 25
scene.render.dither_intensity = 0.0
scene.render.use_compositing = False
scene.render.use_sequencer = False
scene.render.bake_margin = 2
scene.render.bake_bias = 0.0
scene.render.use_stamp_time = False
scene.render.use_stamp_date = False
scene.render.use_stamp_frame = False
scene.render.use_stamp_camera = False
scene.render.use_stamp_scene = False
scene.render.use_stamp_filename = False
scene.render.use_stamp_render_time = False
scene.render.stamp_font_size = 0
scene.cycles.use_denoising = False
scene.cycles.samples = 10
scene.cycles.sampling_pattern = 'TABULATED_SOBOL'
scene.cycles.light_sampling_threshold = 0.0
scene.cycles.use_adaptive_sampling = False
scene.cycles.use_light_tree = False
scene.cycles.blur_glossy = 0.0
scene.cycles.volume_bounces = 1
scene.cycles.pixel_filter_type = 'GAUSSIAN'
scene.cycles.sample_clamp_indirect = 0.0
scene.view_settings.view_transform = 'Raw'
bpy.context.view_layer.update()
